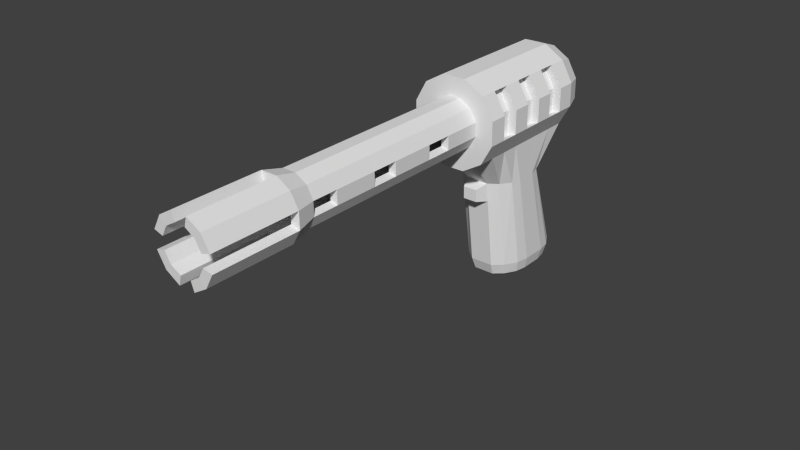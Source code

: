 # Source: w_stun.blend  (saved by Blender 2.72.0; exported with 4.5.12 LTS)
import bpy
from mathutils import Matrix  # noqa: F401  (used for matrix-valued properties, if any)

bpy.ops.wm.read_factory_settings(use_empty=True)
scene = bpy.context.scene
scene.name = 'Scene'

# ---- collections
col_collection_1 = bpy.data.collections.new('Collection 1'); scene.collection.children.link(col_collection_1)

# ---- world
world_world = bpy.data.worlds.new('World'); scene.world = world_world
world_world.color = (0.05088, 0.05088, 0.05088)
world_world.use_sun_shadow = False
world_world.sun_shadow_jitter_overblur = 0.0
world_world.cycles.sampling_method = 'MANUAL'
world_world.cycles.sample_map_resolution = 256

# ---- meshes
me_cylinder01 = bpy.data.meshes.new('Cylinder01')
me_cylinder01.from_pydata([(0.03737, 0.1539, -0.4551), (0.02494, 0.1881, -0.4572), (-0.00713, 0.2132, -0.4637), (-0.05025, 0.2223, -0.4728), (-0.09287, 0.2131, -0.482), (-0.1236, 0.1881, -0.4889), (-0.1341, 0.1539, -0.4917), (-0.1217, 0.1197, -0.4895), (-0.08962, 0.09463, -0.483), (-0.04649, 0.08547, -0.474), (-0.003873, 0.09466, -0.4647), (0.02682, 0.1197, -0.4578), (0.0492, 0.1543, -0.3273), (0.03461, 0.1945, -0.3298), (-0.003015, 0.2238, -0.3374), (-0.05361, 0.2346, -0.3481), (-0.1036, 0.2238, -0.3589), (-0.1396, 0.1944, -0.367), (-0.152, 0.1543, -0.3702), (-0.1374, 0.1141, -0.3677), (-0.0998, 0.08476, -0.3601), (-0.04925, 0.07416, -0.3495), (0.000758, 0.08493, -0.3386), (0.03682, 0.1142, -0.3305), (0.04616, 0.1547, -0.2027), (0.03158, 0.1949, -0.2052), (-0.006048, 0.2242, -0.2128), (-0.05664, 0.235, -0.2235), (-0.1066, 0.2242, -0.2343), (-0.1427, 0.1948, -0.2424), (-0.155, 0.1547, -0.2456), (-0.1405, 0.1145, -0.2431), (-0.1028, 0.08517, -0.2355), (0.02705, -0.1167, -0.2154), (0.05879, -0.1099, -0.2086), (0.03379, 0.1146, -0.2059), (0.04313, 0.1551, -0.07808), (0.02855, 0.1953, -0.08061), (-0.00908, 0.2247, -0.08822), (-0.05968, 0.2354, -0.09886), (-0.1097, 0.2246, -0.1097), (-0.1457, 0.1952, -0.1178), (-0.1581, 0.1551, -0.121), (-0.1435, 0.1149, -0.1185), (-0.1059, 0.08558, -0.1109), (0.02541, -0.1165, -0.1479), (0.05715, -0.1097, -0.141), (0.03076, 0.115, -0.08129), (0.0401, 0.1556, 0.04654), (0.02552, 0.1957, 0.044), (-0.01211, 0.2251, 0.0364), (-0.06271, 0.2358, 0.02576), (-0.1127, 0.225, 0.01493), (-0.1487, 0.1956, 0.006827), (-0.1611, 0.1555, 0.003609), (-0.1465, 0.1154, 0.006143), (-0.1089, 0.08598, 0.01375), (0.02377, -0.1163, -0.08034), (0.05551, -0.1095, -0.07347), (0.02772, 0.1154, 0.04332), (0.03707, 0.156, 0.1712), (0.02249, 0.1961, 0.1686), (-0.01514, 0.2255, 0.161), (-0.06574, 0.2362, 0.1504), (-0.1157, 0.2254, 0.1395), (-0.1518, 0.196, 0.1314), (-0.1641, 0.1559, 0.1282), (-0.1496, 0.1158, 0.1308), (-0.1119, 0.08639, 0.1384), (0.02213, -0.1161, -0.0128), (0.05387, -0.1093, -0.005926), (0.02469, 0.1158, 0.1679), (0.03403, 0.1564, 0.2958), (0.01945, 0.1965, 0.2932), (-0.01818, 0.2259, 0.2856), (-0.06877, 0.2366, 0.275), (-0.1188, 0.2258, 0.2642), (-0.1548, 0.1964, 0.2561), (-0.1672, 0.1563, 0.2528), (-0.1526, 0.1162, 0.2554), (-0.115, 0.08679, 0.263), (0.0205, -0.1159, 0.05475), (0.05224, -0.1091, 0.06162), (0.02166, 0.1162, 0.2925), (0.031, 0.1568, 0.4204), (0.01642, 0.1969, 0.4178), (-0.02121, 0.2263, 0.4102), (-0.0718, 0.237, 0.3996), (-0.1218, 0.2262, 0.3888), (-0.1578, 0.1969, 0.3807), (-0.1702, 0.1567, 0.3774), (-0.1556, 0.1166, 0.38), (-0.118, 0.0872, 0.3876), (-0.06737, 0.07641, 0.3982), (-0.01737, 0.08718, 0.4091), (0.01863, 0.1166, 0.4172), (0.02797, 0.1572, 0.545), (0.01339, 0.1973, 0.5425), (-0.02424, 0.2267, 0.5349), (-0.07484, 0.2374, 0.5242), (-0.1248, 0.2267, 0.5134), (-0.1609, 0.1973, 0.5053), (-0.1732, 0.1571, 0.5021), (-0.1587, 0.117, 0.5046), (-0.121, 0.08761, 0.5122), (-0.0704, 0.07678, 0.5229), (-0.02039, 0.08756, 0.5337), (0.0156, 0.117, 0.5418), (0.02896, 0.1467, -0.2065), (0.01438, 0.1868, -0.209), (-0.02325, 0.2162, -0.2166), (-0.02628, 0.2166, -0.092), (0.01135, 0.1872, -0.0844), (0.02593, 0.1471, -0.08186), (-0.1225, 0.1948, -0.2381), (-0.1349, 0.1547, -0.2413), (-0.1203, 0.1145, -0.2388), (-0.1234, 0.115, -0.1142), (-0.138, 0.1551, -0.1167), (-0.1256, 0.1952, -0.1135), (0.0229, 0.1475, 0.04275), (0.008314, 0.1877, 0.04022), (-0.02932, 0.217, 0.03261), (-0.03235, 0.2174, 0.1572), (0.005282, 0.1881, 0.1648), (0.01986, 0.1479, 0.1674), (-0.1286, 0.1956, 0.01112), (-0.141, 0.1555, 0.007902), (-0.1264, 0.1154, 0.01044), (-0.1294, 0.1158, 0.135), (-0.144, 0.1559, 0.1325), (-0.1316, 0.196, 0.1357), (0.01683, 0.1483, 0.292), (0.00225, 0.1885, 0.2894), (-0.03538, 0.2178, 0.2818), (-0.03841, 0.2182, 0.4065), (-0.0007826, 0.1889, 0.4141), (0.0138, 0.1487, 0.4166), (-0.1347, 0.1965, 0.2603), (-0.147, 0.1563, 0.2571), (-0.1325, 0.1162, 0.2597), (-0.1355, 0.1166, 0.3843), (-0.1501, 0.1567, 0.3817), (-0.1377, 0.1969, 0.385), (-0.01372, 0.1574, 0.536), (-0.02206, 0.1805, 0.5345), (-0.04476, 0.1972, 0.5299), (-0.0739, 0.2034, 0.5238), (-0.1027, 0.1972, 0.5176), (-0.1234, 0.1802, 0.5129), (-0.1295, 0.1573, 0.5113), (-0.1212, 0.1342, 0.5127), (-0.1005, 0.1171, 0.5169), (-0.07136, 0.1109, 0.523), (-0.04256, 0.1171, 0.5292), (-0.02182, 0.134, 0.5339), (-0.03216, 0.1572, 0.5335), (-0.03803, 0.1733, 0.5325), (-0.05318, 0.1851, 0.5294), (-0.07355, 0.1895, 0.5252), (-0.09368, 0.1851, 0.5208), (-0.1082, 0.1733, 0.5175), (-0.1132, 0.1571, 0.5162), (-0.1073, 0.141, 0.5173), (-0.09214, 0.1292, 0.5203), (-0.07178, 0.1248, 0.5246), (-0.05164, 0.1292, 0.529), (-0.03715, 0.141, 0.5322), (-0.02061, 0.1582, 0.8035), (-0.02895, 0.1813, 0.802), (-0.05127, 0.1981, 0.7975), (-0.08041, 0.2042, 0.7914), (-0.1092, 0.198, 0.7852), (-0.1299, 0.1811, 0.7805), (-0.1364, 0.1581, 0.7788), (-0.1281, 0.135, 0.7802), (-0.107, 0.118, 0.7845), (-0.07787, 0.1118, 0.7906), (-0.04907, 0.118, 0.7968), (-0.02833, 0.1349, 0.8015), (-0.04454, 0.1742, 0.7997), (-0.03867, 0.158, 0.8007), (-0.04365, 0.1419, 0.7994), (-0.05815, 0.13, 0.7962), (-0.07828, 0.1257, 0.7918), (-0.09865, 0.13, 0.7875), (-0.1138, 0.1419, 0.7845), (-0.1197, 0.158, 0.7835), (-0.1147, 0.1742, 0.7848), (-0.1002, 0.186, 0.788), (-0.08005, 0.1903, 0.7924), (-0.05969, 0.186, 0.7967), (-0.02518, 0.1587, 0.9808), (-0.03351, 0.1818, 0.9794), (-0.05559, 0.1986, 0.9749), (-0.08473, 0.2048, 0.9688), (-0.1135, 0.1986, 0.9626), (-0.1343, 0.1817, 0.9579), (-0.141, 0.1587, 0.9561), (-0.1326, 0.1355, 0.9576), (-0.1113, 0.1186, 0.9619), (-0.08219, 0.1124, 0.968), (-0.05339, 0.1186, 0.9742), (-0.03265, 0.1355, 0.9789), (-0.04885, 0.1748, 0.9771), (-0.04298, 0.1586, 0.9782), (-0.04797, 0.1425, 0.9769), (-0.06246, 0.1306, 0.9736), (-0.0826, 0.1263, 0.9692), (-0.103, 0.1306, 0.965), (-0.1181, 0.1424, 0.9619), (-0.124, 0.1586, 0.9609), (-0.119, 0.1747, 0.9622), (-0.1045, 0.1866, 0.9654), (-0.08437, 0.1909, 0.9698), (-0.064, 0.1866, 0.9741), (-0.03284, 0.1596, 1.278), (-0.04117, 0.1827, 1.277), (-0.06283, 0.1996, 1.272), (-0.09197, 0.2058, 1.266), (-0.1208, 0.1996, 1.26), (-0.1415, 0.1827, 1.255), (-0.1486, 0.1595, 1.254), (-0.1403, 0.1364, 1.255), (-0.1186, 0.1195, 1.259), (-0.08943, 0.1133, 1.266), (-0.06063, 0.1195, 1.272), (-0.03989, 0.1365, 1.276), (-0.05609, 0.1757, 1.275), (-0.05022, 0.1596, 1.276), (-0.05521, 0.1434, 1.274), (-0.0697, 0.1316, 1.271), (-0.08984, 0.1272, 1.267), (-0.1102, 0.1316, 1.262), (-0.1254, 0.1434, 1.259), (-0.1312, 0.1596, 1.258), (-0.1262, 0.1757, 1.26), (-0.1117, 0.1876, 1.263), (-0.09161, 0.1919, 1.267), (-0.07124, 0.1876, 1.272), (-0.0374, 0.1601, 1.455), (-0.04573, 0.1832, 1.454), (-0.06714, 0.2002, 1.45), (-0.09628, 0.2064, 1.443), (-0.1251, 0.2002, 1.437), (-0.1458, 0.1832, 1.433), (-0.1532, 0.1601, 1.431), (-0.1449, 0.1369, 1.432), (-0.1229, 0.1201, 1.437), (-0.09374, 0.1139, 1.443), (-0.06494, 0.1201, 1.449), (-0.0442, 0.137, 1.454), (-0.0604, 0.1763, 1.452), (-0.05453, 0.1602, 1.453), (-0.05952, 0.144, 1.452), (-0.07402, 0.1322, 1.448), (-0.09415, 0.1278, 1.444), (-0.1145, 0.1322, 1.44), (-0.1297, 0.144, 1.437), (-0.1355, 0.1601, 1.436), (-0.1306, 0.1763, 1.437), (-0.1161, 0.1881, 1.44), (-0.09592, 0.1925, 1.444), (-0.07555, 0.1881, 1.449), (-0.04507, 0.161, 1.753), (-0.0534, 0.1841, 1.752), (-0.07439, 0.2012, 1.747), (-0.1035, 0.2073, 1.741), (-0.1323, 0.2011, 1.735), (-0.1531, 0.1842, 1.73), (-0.1609, 0.1609, 1.728), (-0.1525, 0.1378, 1.73), (-0.1301, 0.1211, 1.734), (-0.101, 0.1149, 1.741), (-0.07219, 0.1211, 1.747), (-0.05145, 0.138, 1.751), (-0.06765, 0.1773, 1.75), (-0.06178, 0.1611, 1.751), (-0.06676, 0.145, 1.749), (-0.08126, 0.1331, 1.746), (-0.1014, 0.1288, 1.742), (-0.1218, 0.1331, 1.737), (-0.1369, 0.1449, 1.734), (-0.1428, 0.1611, 1.733), (-0.1378, 0.1773, 1.735), (-0.1233, 0.1891, 1.738), (-0.1032, 0.1934, 1.742), (-0.0828, 0.1891, 1.747), (-0.04962, 0.1615, 1.93), (-0.05795, 0.1846, 1.928), (-0.07869, 0.2017, 1.924), (-0.1078, 0.2079, 1.918), (-0.1366, 0.2017, 1.912), (-0.1574, 0.1848, 1.907), (-0.1654, 0.1615, 1.905), (-0.1571, 0.1383, 1.907), (-0.1344, 0.1216, 1.911), (-0.1053, 0.1155, 1.917), (-0.07649, 0.1217, 1.924), (-0.05575, 0.1386, 1.928), (-0.07196, 0.1779, 1.927), (-0.06609, 0.1617, 1.928), (-0.07107, 0.1455, 1.926), (-0.08557, 0.1337, 1.923), (-0.1057, 0.1294, 1.919), (-0.1261, 0.1337, 1.914), (-0.1412, 0.1455, 1.911), (-0.1471, 0.1617, 1.91), (-0.1421, 0.1778, 1.912), (-0.1276, 0.1897, 1.915), (-0.1075, 0.194, 1.919), (-0.0871, 0.1897, 1.923), (-0.04029, 0.1622, 2.074), (-0.05039, 0.19, 2.072), (-0.07647, 0.2103, 2.067), (-0.1115, 0.2178, 2.059), (-0.1462, 0.2103, 2.052), (-0.1711, 0.1899, 2.046), (-0.1797, 0.1621, 2.044), (-0.1696, 0.1343, 2.046), (-0.1435, 0.114, 2.051), (-0.1085, 0.1065, 2.058), (-0.07382, 0.114, 2.066), (-0.04886, 0.1344, 2.072), (-0.06836, 0.1816, 2.07), (-0.0613, 0.1622, 2.071), (-0.06729, 0.1427, 2.069), (-0.08474, 0.1285, 2.065), (-0.109, 0.1233, 2.06), (-0.1335, 0.1285, 2.055), (-0.1517, 0.1427, 2.051), (-0.1588, 0.1621, 2.05), (-0.1528, 0.1816, 2.052), (-0.1353, 0.1958, 2.056), (-0.1111, 0.201, 2.061), (-0.08659, 0.1958, 2.066), (-0.05455, 0.1641, 2.66), (-0.06466, 0.1919, 2.658), (-0.09073, 0.2122, 2.653), (-0.1258, 0.2197, 2.646), (-0.1604, 0.2122, 2.638), (-0.1854, 0.1919, 2.633), (-0.194, 0.164, 2.63), (-0.1839, 0.1362, 2.632), (-0.1578, 0.1159, 2.637), (-0.1227, 0.1084, 2.645), (-0.08808, 0.1159, 2.652), (-0.06313, 0.1363, 2.658), (-0.08263, 0.1835, 2.656), (-0.07556, 0.1641, 2.657), (-0.08156, 0.1446, 2.656), (-0.099, 0.1304, 2.652), (-0.1232, 0.1252, 2.646), (-0.1477, 0.1304, 2.641), (-0.166, 0.1446, 2.637), (-0.173, 0.164, 2.636), (-0.167, 0.1835, 2.638), (-0.1496, 0.1977, 2.642), (-0.1254, 0.2029, 2.647), (-0.1009, 0.1977, 2.652), (-0.003304, 0.1738, -0.5387), (0.004027, 0.1537, -0.5375), (-0.002195, 0.1335, -0.5391), (-0.0203, 0.1187, -0.5432), (-0.04544, 0.1133, -0.5486), (-0.07088, 0.1187, -0.5539), (-0.0898, 0.1335, -0.5578), (-0.09713, 0.1536, -0.559), (-0.09091, 0.1738, -0.5574), (-0.0728, 0.1886, -0.5533), (-0.04766, 0.194, -0.5479), (-0.02222, 0.1886, -0.5426), (-0.05851, 0.0257, -0.1957), (-0.03534, 0.0303, -0.2377), (0.01542, 0.04124, -0.2267), (0.03529, 0.0459, -0.1754), (0.04989, 0.04961, -0.103), (0.05317, 0.05089, -0.03317), (0.0514, 0.05107, 0.03561), (0.04964, 0.05126, 0.1044), (0.04283, 0.05036, 0.1721), (0.0247, 0.04702, 0.2373), (0.002432, 0.04261, 0.2795), (-0.04833, 0.03167, 0.2685), (-0.0691, 0.02681, 0.217), (-0.0837, 0.0231, 0.1447), (-0.08698, 0.02183, 0.07481), (-0.08521, 0.02164, 0.006039), (-0.08345, 0.02146, -0.06274), (-0.07664, 0.02236, -0.1304), (0.003465, -0.1328, -0.3825), (0.02695, -0.1282, -0.4368), (0.07771, -0.1173, -0.4258), (0.09727, -0.1126, -0.3622), (0.1114, -0.1088, -0.272), (0.1142, -0.1075, -0.1842), (0.112, -0.1073, -0.09745), (0.1098, -0.107, -0.01073), (0.1025, -0.1079, 0.07489), (0.08392, -0.1112, 0.1581), (0.06134, -0.1155, 0.2125), (0.01057, -0.1265, 0.2015), (-0.009887, -0.1314, 0.1378), (-0.02403, -0.1351, 0.04751), (-0.02684, -0.1365, -0.0403), (-0.02462, -0.1367, -0.127), (-0.02239, -0.1369, -0.2137), (-0.01512, -0.1361, -0.2994), (0.01405, -0.1522, -0.3555), (0.03551, -0.148, -0.4046), (0.08077, -0.1383, -0.3948), (0.09774, -0.1342, -0.3374), (0.1122, -0.1304, -0.2554), (0.1149, -0.1292, -0.1758), (0.113, -0.129, -0.09732), (0.1111, -0.1287, -0.0188), (0.1046, -0.1295, 0.05874), (0.08838, -0.1323, 0.1342), (0.06676, -0.1366, 0.1832), (0.02149, -0.1463, 0.1734), (0.001963, -0.151, 0.1155), (-0.009946, -0.1542, 0.03394), (-0.01261, -0.1554, -0.04557), (-0.0107, -0.1556, -0.1241), (-0.008798, -0.1559, -0.2026), (-0.002331, -0.1551, -0.2802), (0.03018, -0.1625, -0.2813), (0.04501, -0.1597, -0.3158), (0.07676, -0.1528, -0.3089), (0.08973, -0.1497, -0.2685), (0.0993, -0.1471, -0.211), (0.1006, -0.1464, -0.1554), (0.09919, -0.1462, -0.1004), (0.09777, -0.1461, -0.04532), (0.09363, -0.1465, 0.00913), (0.08168, -0.1486, 0.06189), (0.06689, -0.1515, 0.09634), (0.03514, -0.1583, 0.08947), (0.02214, -0.1614, 0.04901), (0.01292, -0.1639, -0.00834), (0.01136, -0.1647, -0.06403), (0.01278, -0.1648, -0.1191), (0.01419, -0.165, -0.1741), (0.01859, -0.1645, -0.2285), (-0.03596, -0.0016, 0.255), (0.01484, 0.009332, 0.2648), (-0.006668, 0.03307, 0.3498), (-0.03754, 0.02642, 0.3431), (-0.02993, 0.0055, 0.3434), (0.000956, 0.01215, 0.3499), (0.01387, -0.1198, -0.2485), (0.02868, -0.1169, -0.283), (0.06042, -0.1101, -0.2761), (0.06961, -0.1078, -0.2365), (0.08304, -0.1045, -0.1782), (0.08435, -0.1037, -0.1226), (0.08294, -0.1036, -0.06753), (0.08153, -0.1034, -0.01249), (0.07739, -0.1039, 0.04197), (0.06541, -0.106, 0.09472), (0.0506, -0.1089, 0.1292), (0.01886, -0.1157, 0.1223), (0.005864, -0.1188, 0.08184), (-0.003323, -0.1212, 0.0245), (-0.004887, -0.122, -0.03119), (-0.003474, -0.1222, -0.08623), (-0.002062, -0.1223, -0.1413), (0.002327, -0.1218, -0.1957), (-0.05025, 0.2223, -0.4728), (-0.05361, 0.2346, -0.3481), (-0.05025, 0.2223, -0.4728), (-0.05361, 0.2346, -0.3481), (-0.05664, 0.235, -0.2235), (-0.05361, 0.2346, -0.3481), (-0.05664, 0.235, -0.2235), (-0.05968, 0.2354, -0.09886), (-0.05664, 0.235, -0.2235), (-0.05968, 0.2354, -0.09886), (-0.06271, 0.2358, 0.02576), (-0.05968, 0.2354, -0.09886), (-0.06271, 0.2358, 0.02576), (-0.06574, 0.2362, 0.1504), (-0.06271, 0.2358, 0.02576), (-0.06574, 0.2362, 0.1504), (-0.06877, 0.2366, 0.275), (-0.06574, 0.2362, 0.1504), (-0.06877, 0.2366, 0.275), (-0.0718, 0.237, 0.3996), (-0.06877, 0.2366, 0.275), (-0.0718, 0.237, 0.3996), (-0.07484, 0.2374, 0.5242), (-0.0718, 0.237, 0.3996), (-0.07484, 0.2374, 0.5242), (-0.07484, 0.2374, 0.5242), (-0.05025, 0.2223, -0.4728)], [], [(0, 1, 13), (0, 13, 12), (1, 2, 14), (14, 13, 1), (2, 3, 15), (15, 14, 2), (468, 4, 16), (16, 469, 470), (4, 5, 17), (17, 16, 4), (5, 6, 18), (18, 17, 5), (6, 7, 19), (19, 18, 6), (7, 8, 20), (20, 19, 7), (8, 9, 21), (21, 20, 8), (9, 10, 22), (22, 21, 9), (10, 11, 23), (23, 22, 10), (11, 0, 12), (12, 23, 11), (12, 13, 25), (25, 24, 12), (13, 14, 26), (26, 25, 13), (14, 15, 27), (27, 26, 14), (471, 16, 28), (28, 472, 473), (16, 17, 29), (29, 28, 16), (17, 18, 30), (30, 29, 17), (18, 19, 31), (31, 30, 18), (19, 20, 32), (32, 31, 19), (450, 451, 33), (33, 467, 450), (451, 452, 34), (34, 33, 451), (452, 453, 454), (454, 34, 452), (23, 12, 24), (24, 35, 23), (108, 109, 112), (112, 113, 108), (109, 110, 111), (111, 112, 109), (26, 27, 39), (39, 38, 26), (474, 28, 40), (40, 475, 476), (28, 29, 41), (41, 40, 28), (114, 115, 118), (118, 119, 114), (115, 116, 117), (117, 118, 115), (31, 32, 44), (44, 43, 31), (467, 33, 45), (45, 466, 467), (33, 34, 46), (46, 45, 33), (34, 454, 455), (455, 46, 34), (35, 24, 36), (36, 47, 35), (36, 37, 49), (49, 48, 36), (37, 38, 50), (50, 49, 37), (38, 39, 51), (51, 50, 38), (477, 40, 52), (52, 478, 479), (40, 41, 53), (53, 52, 40), (41, 42, 54), (54, 53, 41), (42, 43, 55), (55, 54, 42), (43, 44, 56), (56, 55, 43), (466, 45, 57), (57, 465, 466), (45, 46, 58), (58, 57, 45), (46, 455, 456), (456, 58, 46), (47, 36, 48), (48, 59, 47), (120, 121, 124), (124, 125, 120), (121, 122, 123), (123, 124, 121), (50, 51, 63), (63, 62, 50), (480, 52, 64), (64, 481, 482), (52, 53, 65), (65, 64, 52), (126, 127, 130), (130, 131, 126), (127, 128, 129), (129, 130, 127), (55, 56, 68), (68, 67, 55), (465, 57, 69), (69, 464, 465), (57, 58, 70), (70, 69, 57), (58, 456, 457), (457, 70, 58), (59, 48, 60), (60, 71, 59), (60, 61, 73), (73, 72, 60), (61, 62, 74), (74, 73, 61), (62, 63, 75), (75, 74, 62), (483, 64, 76), (76, 484, 485), (64, 65, 77), (77, 76, 64), (65, 66, 78), (78, 77, 65), (66, 67, 79), (79, 78, 66), (67, 68, 80), (80, 79, 67), (464, 69, 81), (81, 463, 464), (69, 70, 82), (82, 81, 69), (70, 457, 458), (458, 82, 70), (71, 60, 72), (72, 83, 71), (132, 133, 136), (136, 137, 132), (133, 134, 135), (135, 136, 133), (74, 75, 87), (87, 86, 74), (486, 76, 88), (88, 487, 488), (76, 77, 89), (89, 88, 76), (138, 139, 142), (142, 143, 138), (139, 140, 141), (141, 142, 139), (79, 80, 92), (92, 91, 79), (463, 81, 461), (461, 462, 463), (81, 82, 460), (460, 461, 81), (82, 458, 459), (459, 460, 82), (83, 72, 84), (84, 95, 83), (84, 85, 97), (97, 96, 84), (85, 86, 98), (98, 97, 85), (86, 87, 99), (99, 98, 86), (489, 88, 100), (100, 490, 491), (88, 89, 101), (101, 100, 88), (89, 90, 102), (102, 101, 89), (90, 91, 103), (103, 102, 90), (91, 92, 104), (104, 103, 91), (92, 93, 105), (105, 104, 92), (93, 94, 106), (106, 105, 93), (94, 95, 107), (107, 106, 94), (95, 84, 96), (96, 107, 95), (363, 364, 365), (365, 366, 367), (367, 368, 369), (365, 367, 369), (369, 370, 371), (371, 360, 361), (369, 371, 361), (365, 369, 361), (363, 365, 361), (362, 363, 361), (157, 158, 159), (159, 160, 161), (161, 162, 163), (159, 161, 163), (163, 164, 165), (165, 166, 167), (163, 165, 167), (159, 163, 167), (157, 159, 167), (156, 157, 167), (24, 25, 109), (109, 108, 24), (25, 26, 110), (110, 109, 25), (26, 38, 111), (111, 110, 26), (38, 37, 112), (112, 111, 38), (37, 36, 113), (113, 112, 37), (36, 24, 108), (108, 113, 36), (29, 30, 115), (115, 114, 29), (30, 31, 116), (116, 115, 30), (31, 43, 117), (117, 116, 31), (43, 42, 118), (118, 117, 43), (42, 41, 119), (119, 118, 42), (41, 29, 114), (114, 119, 41), (48, 49, 121), (121, 120, 48), (49, 50, 122), (122, 121, 49), (50, 62, 123), (123, 122, 50), (62, 61, 124), (124, 123, 62), (61, 60, 125), (125, 124, 61), (60, 48, 120), (120, 125, 60), (53, 54, 127), (127, 126, 53), (54, 55, 128), (128, 127, 54), (55, 67, 129), (129, 128, 55), (67, 66, 130), (130, 129, 67), (66, 65, 131), (131, 130, 66), (65, 53, 126), (126, 131, 65), (72, 73, 133), (133, 132, 72), (73, 74, 134), (134, 133, 73), (74, 86, 135), (135, 134, 74), (86, 85, 136), (136, 135, 86), (85, 84, 137), (137, 136, 85), (84, 72, 132), (132, 137, 84), (77, 78, 139), (139, 138, 77), (78, 79, 140), (140, 139, 78), (79, 91, 141), (141, 140, 79), (91, 90, 142), (142, 141, 91), (90, 89, 143), (143, 142, 90), (89, 77, 138), (138, 143, 89), (96, 97, 145), (145, 144, 96), (97, 98, 146), (146, 145, 97), (98, 99, 147), (147, 146, 98), (492, 100, 148), (148, 147, 493), (100, 101, 149), (149, 148, 100), (101, 102, 150), (150, 149, 101), (102, 103, 151), (151, 150, 102), (103, 104, 152), (152, 151, 103), (104, 105, 153), (153, 152, 104), (105, 106, 154), (154, 153, 105), (106, 107, 155), (155, 154, 106), (107, 96, 144), (144, 155, 107), (337, 338, 359), (359, 348, 337), (338, 339, 358), (358, 359, 338), (340, 341, 356), (356, 357, 340), (341, 342, 355), (355, 356, 341), (343, 344, 353), (353, 354, 343), (344, 345, 352), (352, 353, 344), (346, 347, 350), (350, 351, 346), (347, 336, 349), (349, 350, 347), (144, 145, 169), (169, 168, 144), (145, 146, 170), (170, 169, 145), (146, 147, 171), (171, 170, 146), (147, 148, 172), (172, 171, 147), (148, 149, 173), (173, 172, 148), (149, 150, 174), (174, 173, 149), (150, 151, 175), (175, 174, 150), (151, 152, 176), (176, 175, 151), (152, 153, 177), (177, 176, 152), (153, 154, 178), (178, 177, 153), (154, 155, 179), (179, 178, 154), (155, 144, 168), (168, 179, 155), (157, 156, 181), (181, 180, 157), (156, 167, 182), (182, 181, 156), (167, 166, 183), (183, 182, 167), (166, 165, 184), (184, 183, 166), (165, 164, 185), (185, 184, 165), (164, 163, 186), (186, 185, 164), (163, 162, 187), (187, 186, 163), (162, 161, 188), (188, 187, 162), (161, 160, 189), (189, 188, 161), (160, 159, 190), (190, 189, 160), (159, 158, 191), (191, 190, 159), (158, 157, 180), (180, 191, 158), (169, 170, 194), (194, 193, 169), (170, 171, 195), (195, 194, 170), (171, 172, 196), (196, 195, 171), (172, 173, 197), (197, 196, 172), (173, 174, 198), (198, 197, 173), (175, 176, 200), (200, 199, 175), (176, 177, 201), (201, 200, 176), (177, 178, 202), (202, 201, 177), (178, 179, 203), (203, 202, 178), (179, 168, 192), (192, 203, 179), (181, 182, 206), (206, 205, 181), (182, 183, 207), (207, 206, 182), (183, 184, 208), (208, 207, 183), (184, 185, 209), (209, 208, 184), (185, 186, 210), (210, 209, 185), (187, 188, 212), (212, 211, 187), (188, 189, 213), (213, 212, 188), (189, 190, 214), (214, 213, 189), (190, 191, 215), (215, 214, 190), (191, 180, 204), (204, 215, 191), (192, 193, 217), (217, 216, 192), (193, 194, 218), (218, 217, 193), (194, 195, 219), (219, 218, 194), (195, 196, 220), (220, 219, 195), (196, 197, 221), (221, 220, 196), (197, 198, 222), (222, 221, 197), (198, 199, 223), (223, 222, 198), (199, 200, 224), (224, 223, 199), (200, 201, 225), (225, 224, 200), (201, 202, 226), (226, 225, 201), (202, 203, 227), (227, 226, 202), (203, 192, 216), (216, 227, 203), (204, 205, 229), (229, 228, 204), (205, 206, 230), (230, 229, 205), (206, 207, 231), (231, 230, 206), (207, 208, 232), (232, 231, 207), (208, 209, 233), (233, 232, 208), (209, 210, 234), (234, 233, 209), (210, 211, 235), (235, 234, 210), (211, 212, 236), (236, 235, 211), (212, 213, 237), (237, 236, 212), (213, 214, 238), (238, 237, 213), (214, 215, 239), (239, 238, 214), (215, 204, 228), (228, 239, 215), (217, 218, 242), (242, 241, 217), (218, 219, 243), (243, 242, 218), (219, 220, 244), (244, 243, 219), (220, 221, 245), (245, 244, 220), (221, 222, 246), (246, 245, 221), (223, 224, 248), (248, 247, 223), (224, 225, 249), (249, 248, 224), (225, 226, 250), (250, 249, 225), (226, 227, 251), (251, 250, 226), (227, 216, 240), (240, 251, 227), (229, 230, 254), (254, 253, 229), (230, 231, 255), (255, 254, 230), (231, 232, 256), (256, 255, 231), (232, 233, 257), (257, 256, 232), (233, 234, 258), (258, 257, 233), (235, 236, 260), (260, 259, 235), (236, 237, 261), (261, 260, 236), (237, 238, 262), (262, 261, 237), (238, 239, 263), (263, 262, 238), (239, 228, 252), (252, 263, 239), (240, 241, 265), (265, 264, 240), (241, 242, 266), (266, 265, 241), (242, 243, 267), (267, 266, 242), (243, 244, 268), (268, 267, 243), (244, 245, 269), (269, 268, 244), (245, 246, 270), (270, 269, 245), (246, 247, 271), (271, 270, 246), (247, 248, 272), (272, 271, 247), (248, 249, 273), (273, 272, 248), (249, 250, 274), (274, 273, 249), (250, 251, 275), (275, 274, 250), (251, 240, 264), (264, 275, 251), (252, 253, 277), (277, 276, 252), (253, 254, 278), (278, 277, 253), (254, 255, 279), (279, 278, 254), (255, 256, 280), (280, 279, 255), (256, 257, 281), (281, 280, 256), (257, 258, 282), (282, 281, 257), (258, 259, 283), (283, 282, 258), (259, 260, 284), (284, 283, 259), (260, 261, 285), (285, 284, 260), (261, 262, 286), (286, 285, 261), (262, 263, 287), (287, 286, 262), (263, 252, 276), (276, 287, 263), (265, 266, 290), (290, 289, 265), (266, 267, 291), (291, 290, 266), (267, 268, 292), (292, 291, 267), (268, 269, 293), (293, 292, 268), (269, 270, 294), (294, 293, 269), (271, 272, 296), (296, 295, 271), (272, 273, 297), (297, 296, 272), (273, 274, 298), (298, 297, 273), (274, 275, 299), (299, 298, 274), (275, 264, 288), (288, 299, 275), (277, 278, 302), (302, 301, 277), (278, 279, 303), (303, 302, 278), (279, 280, 304), (304, 303, 279), (280, 281, 305), (305, 304, 280), (281, 282, 306), (306, 305, 281), (283, 284, 308), (308, 307, 283), (284, 285, 309), (309, 308, 284), (285, 286, 310), (310, 309, 285), (286, 287, 311), (311, 310, 286), (287, 276, 300), (300, 311, 287), (288, 289, 313), (313, 312, 288), (289, 290, 314), (314, 313, 289), (290, 291, 315), (315, 314, 290), (291, 292, 316), (316, 315, 291), (292, 293, 317), (317, 316, 292), (293, 294, 318), (318, 317, 293), (294, 295, 319), (319, 318, 294), (295, 296, 320), (320, 319, 295), (296, 297, 321), (321, 320, 296), (297, 298, 322), (322, 321, 297), (298, 299, 323), (323, 322, 298), (299, 288, 312), (312, 323, 299), (300, 301, 325), (325, 324, 300), (301, 302, 326), (326, 325, 301), (302, 303, 327), (327, 326, 302), (303, 304, 328), (328, 327, 303), (304, 305, 329), (329, 328, 304), (305, 306, 330), (330, 329, 305), (306, 307, 331), (331, 330, 306), (307, 308, 332), (332, 331, 307), (308, 309, 333), (333, 332, 308), (309, 310, 334), (334, 333, 309), (310, 311, 335), (335, 334, 310), (311, 300, 324), (324, 335, 311), (264, 265, 276), (276, 277, 264), (265, 289, 300), (300, 276, 265), (289, 288, 301), (301, 300, 289), (288, 264, 277), (277, 301, 288), (270, 271, 282), (282, 283, 270), (271, 295, 306), (306, 282, 271), (295, 294, 307), (307, 306, 295), (294, 270, 283), (283, 307, 294), (216, 217, 228), (228, 229, 216), (217, 241, 252), (252, 228, 217), (241, 240, 253), (253, 252, 241), (240, 216, 229), (229, 253, 240), (222, 223, 234), (234, 235, 222), (223, 247, 258), (258, 234, 223), (247, 246, 259), (259, 258, 247), (246, 222, 235), (235, 259, 246), (168, 169, 180), (180, 181, 168), (169, 193, 204), (204, 180, 169), (193, 192, 205), (205, 204, 193), (192, 168, 181), (181, 205, 192), (174, 175, 186), (186, 187, 174), (175, 199, 210), (210, 186, 175), (199, 198, 211), (211, 210, 199), (198, 174, 187), (187, 211, 198), (313, 314, 338), (338, 337, 313), (314, 315, 339), (339, 338, 314), (316, 317, 341), (341, 340, 316), (317, 318, 342), (342, 341, 317), (319, 320, 344), (344, 343, 319), (320, 321, 345), (345, 344, 320), (322, 323, 347), (347, 346, 322), (323, 312, 336), (336, 347, 323), (325, 326, 350), (350, 349, 325), (326, 327, 351), (351, 350, 326), (328, 329, 353), (353, 352, 328), (329, 330, 354), (354, 353, 329), (331, 332, 356), (356, 355, 331), (332, 333, 357), (357, 356, 332), (334, 335, 359), (359, 358, 334), (335, 324, 348), (348, 359, 335), (322, 346, 351), (322, 351, 327), (322, 327, 328), (321, 322, 328), (345, 321, 328), (345, 328, 352), (313, 337, 348), (313, 348, 324), (313, 324, 325), (312, 313, 325), (336, 312, 325), (336, 325, 349), (316, 340, 357), (316, 357, 333), (316, 333, 334), (315, 316, 334), (339, 315, 334), (339, 334, 358), (319, 343, 354), (319, 354, 330), (319, 330, 331), (318, 319, 331), (342, 318, 331), (342, 331, 355), (1, 0, 361), (361, 360, 1), (0, 11, 362), (0, 362, 361), (11, 10, 363), (363, 362, 11), (10, 9, 364), (364, 363, 10), (9, 8, 365), (365, 364, 9), (8, 7, 366), (366, 365, 8), (7, 6, 367), (367, 366, 7), (6, 5, 368), (368, 367, 6), (5, 4, 369), (369, 368, 5), (4, 494, 370), (370, 369, 4), (3, 2, 371), (371, 370, 3), (2, 1, 360), (360, 371, 2), (20, 21, 373), (373, 372, 20), (21, 22, 374), (374, 373, 21), (22, 23, 375), (375, 374, 22), (23, 35, 376), (376, 375, 23), (35, 47, 377), (377, 376, 35), (47, 59, 378), (378, 377, 47), (59, 71, 379), (379, 378, 59), (71, 83, 380), (380, 379, 71), (83, 95, 381), (381, 380, 83), (95, 94, 382), (382, 381, 95), (94, 93, 383), (383, 382, 94), (93, 92, 384), (384, 383, 93), (92, 80, 385), (385, 384, 92), (80, 68, 386), (386, 385, 80), (68, 56, 387), (387, 386, 68), (56, 44, 388), (388, 387, 56), (44, 32, 389), (389, 388, 44), (32, 20, 372), (372, 389, 32), (372, 373, 391), (391, 390, 372), (373, 374, 392), (392, 391, 373), (374, 375, 393), (393, 392, 374), (375, 376, 394), (394, 393, 375), (376, 377, 395), (395, 394, 376), (377, 378, 396), (396, 395, 377), (378, 379, 397), (397, 396, 378), (379, 380, 398), (398, 397, 379), (380, 381, 399), (399, 398, 380), (381, 382, 445), (381, 445, 400), (381, 400, 399), (446, 447, 448), (448, 449, 446), (383, 384, 402), (402, 401, 444), (383, 402, 444), (384, 385, 403), (403, 402, 384), (385, 386, 404), (404, 403, 385), (386, 387, 405), (405, 404, 386), (387, 388, 406), (406, 405, 387), (388, 389, 407), (407, 406, 388), (389, 372, 390), (390, 407, 389), (390, 391, 409), (409, 408, 390), (391, 392, 410), (410, 409, 391), (392, 393, 411), (411, 410, 392), (393, 394, 412), (412, 411, 393), (394, 395, 413), (413, 412, 394), (395, 396, 414), (414, 413, 395), (396, 397, 415), (415, 414, 396), (397, 398, 416), (416, 415, 397), (398, 399, 417), (417, 416, 398), (399, 400, 418), (418, 417, 399), (400, 401, 419), (419, 418, 400), (401, 402, 420), (420, 419, 401), (402, 403, 421), (421, 420, 402), (403, 404, 422), (422, 421, 403), (404, 405, 423), (423, 422, 404), (405, 406, 424), (424, 423, 405), (406, 407, 425), (425, 424, 406), (407, 390, 408), (408, 425, 407), (408, 409, 427), (427, 426, 408), (409, 410, 428), (428, 427, 409), (410, 411, 429), (429, 428, 410), (411, 412, 430), (430, 429, 411), (412, 413, 431), (431, 430, 412), (413, 414, 432), (432, 431, 413), (414, 415, 433), (433, 432, 414), (415, 416, 434), (434, 433, 415), (416, 417, 435), (435, 434, 416), (417, 418, 436), (436, 435, 417), (418, 419, 437), (437, 436, 418), (419, 420, 438), (438, 437, 419), (420, 421, 439), (439, 438, 420), (421, 422, 440), (440, 439, 421), (422, 423, 441), (441, 440, 422), (423, 424, 442), (442, 441, 423), (424, 425, 443), (443, 442, 424), (425, 408, 426), (426, 443, 425), (401, 400, 445), (445, 444, 401), (382, 383, 447), (447, 446, 382), (383, 444, 448), (448, 447, 383), (444, 445, 449), (449, 448, 444), (445, 382, 446), (446, 449, 445), (426, 427, 451), (451, 450, 426), (427, 428, 452), (452, 451, 427), (428, 429, 453), (453, 452, 428), (429, 430, 454), (454, 453, 429), (430, 431, 455), (455, 454, 430), (431, 432, 456), (456, 455, 431), (432, 433, 457), (457, 456, 432), (433, 434, 458), (458, 457, 433), (434, 435, 459), (459, 458, 434), (435, 436, 460), (460, 459, 435), (436, 437, 461), (461, 460, 436), (437, 438, 462), (462, 461, 437), (438, 439, 463), (463, 462, 438), (439, 440, 464), (464, 463, 439), (440, 441, 465), (465, 464, 440), (441, 442, 466), (466, 465, 441), (442, 443, 467), (467, 466, 442), (443, 426, 450), (450, 467, 443)])
_uv = me_cylinder01.uv_layers.new(name='UVMap')
_uv.uv.foreach_set('vector', [0.75, 0.0, 0.8333, 0.0, 0.8333, 0.125, 0.75, 0.0, 0.8333, 0.125, 0.75, 0.125, 0.8333, 0.0, 0.9167, 0.0, 0.9167, 0.125, 0.9167, 0.125, 0.8333, 0.125, 0.8333, 0.0, 0.9167, 0.0, 1.0, 0.0, 1.0, 0.125, 1.0, 0.125, 0.9167, 0.125, 0.9167, 0.0, 2.783e-08, 0.0, 0.08333, 0.0, 0.08333, 0.125, 0.08333, 0.125, 2.783e-08, 0.125, 2.783e-08, 0.0, 0.08333, 0.0, 0.1667, 0.0, 0.1667, 0.125, 0.1667, 0.125, 0.08333, 0.125, 0.08333, 0.0, 0.1667, 0.0, 0.25, 0.0, 0.25, 0.125, 0.25, 0.125, 0.1667, 0.125, 0.1667, 0.0, 0.25, 0.0, 0.3333, 0.0, 0.3333, 0.125, 0.3333, 0.125, 0.25, 0.125, 0.25, 0.0, 0.3333, 0.0, 0.4167, 0.0, 0.4167, 0.125, 0.4167, 0.125, 0.3333, 0.125, 0.3333, 0.0, 0.4167, 0.0, 0.5, 0.0, 0.5, 0.125, 0.5, 0.125, 0.4167, 0.125, 0.4167, 0.0, 0.5, 0.0, 0.5833, 0.0, 0.5833, 0.125, 0.5833, 0.125, 0.5, 0.125, 0.5, 0.0, 0.5833, 0.0, 0.6667, 0.0, 0.6667, 0.125, 0.6667, 0.125, 0.5833, 0.125, 0.5833, 0.0, 0.6667, 0.0, 0.75, 0.0, 0.75, 0.125, 0.75, 0.125, 0.6667, 0.125, 0.6667, 0.0, 0.75, 0.125, 0.8333, 0.125, 0.8333, 0.25, 0.8333, 0.25, 0.75, 0.25, 0.75, 0.125, 0.8333, 0.125, 0.9167, 0.125, 0.9167, 0.25, 0.9167, 0.25, 0.8333, 0.25, 0.8333, 0.125, 0.9167, 0.125, 1.0, 0.125, 1.0, 0.25, 1.0, 0.25, 0.9167, 0.25, 0.9167, 0.125, 2.783e-08, 0.125, 0.08333, 0.125, 0.08333, 0.25, 0.08333, 0.25, 2.783e-08, 0.25, 2.783e-08, 0.125, 0.08333, 0.125, 0.1667, 0.125, 0.1667, 0.25, 0.1667, 0.25, 0.08333, 0.25, 0.08333, 0.125, 0.1667, 0.125, 0.25, 0.125, 0.25, 0.25, 0.25, 0.25, 0.1667, 0.25, 0.1667, 0.125, 0.25, 0.125, 0.3333, 0.125, 0.3333, 0.25, 0.3333, 0.25, 0.25, 0.25, 0.25, 0.125, 0.3333, 0.125, 0.4167, 0.125, 0.4167, 0.25, 0.4167, 0.25, 0.3333, 0.25, 0.3333, 0.125, 0.4167, 0.125, 0.5, 0.125, 0.5, 0.25, 0.5, 0.25, 0.4167, 0.25, 0.4167, 0.125, 0.5, 0.125, 0.5833, 0.125, 0.5833, 0.25, 0.5833, 0.25, 0.5, 0.25, 0.5, 0.125, 0.5833, 0.125, 0.6667, 0.125, 0.6667, 0.25, 0.6667, 0.25, 0.5833, 0.25, 0.5833, 0.125, 0.6667, 0.125, 0.75, 0.125, 0.75, 0.25, 0.75, 0.25, 0.6667, 0.25, 0.6667, 0.125, 0.75, 0.25, 0.8333, 0.25, 0.8333, 0.375, 0.8333, 0.375, 0.75, 0.375, 0.75, 0.25, 0.8333, 0.25, 0.9167, 0.25, 0.9167, 0.375, 0.9167, 0.375, 0.8333, 0.375, 0.8333, 0.25, 0.9167, 0.25, 1.0, 0.25, 1.0, 0.375, 1.0, 0.375, 0.9167, 0.375, 0.9167, 0.25, 2.783e-08, 0.25, 0.08333, 0.25, 0.08333, 0.375, 0.08333, 0.375, 2.783e-08, 0.375, 2.783e-08, 0.25, 0.08333, 0.25, 0.1667, 0.25, 0.1667, 0.375, 0.1667, 0.375, 0.08333, 0.375, 0.08333, 0.25, 0.1667, 0.25, 0.25, 0.25, 0.25, 0.375, 0.25, 0.375, 0.1667, 0.375, 0.1667, 0.25, 0.25, 0.25, 0.3333, 0.25, 0.3333, 0.375, 0.3333, 0.375, 0.25, 0.375, 0.25, 0.25, 0.3333, 0.25, 0.4167, 0.25, 0.4167, 0.375, 0.4167, 0.375, 0.3333, 0.375, 0.3333, 0.25, 0.4167, 0.25, 0.5, 0.25, 0.5, 0.375, 0.5, 0.375, 0.4167, 0.375, 0.4167, 0.25, 0.5, 0.25, 0.5833, 0.25, 0.5833, 0.375, 0.5833, 0.375, 0.5, 0.375, 0.5, 0.25, 0.5833, 0.25, 0.6667, 0.25, 0.6667, 0.375, 0.6667, 0.375, 0.5833, 0.375, 0.5833, 0.25, 0.6667, 0.25, 0.75, 0.25, 0.75, 0.375, 0.75, 0.375, 0.6667, 0.375, 0.6667, 0.25, 0.75, 0.375, 0.8333, 0.375, 0.8333, 0.5, 0.8333, 0.5, 0.75, 0.5, 0.75, 0.375, 0.8333, 0.375, 0.9167, 0.375, 0.9167, 0.5, 0.9167, 0.5, 0.8333, 0.5, 0.8333, 0.375, 0.9167, 0.375, 1.0, 0.375, 1.0, 0.5, 1.0, 0.5, 0.9167, 0.5, 0.9167, 0.375, 2.783e-08, 0.375, 0.08333, 0.375, 0.08333, 0.5, 0.08333, 0.5, 2.783e-08, 0.5, 2.783e-08, 0.375, 0.08333, 0.375, 0.1667, 0.375, 0.1667, 0.5, 0.1667, 0.5, 0.08333, 0.5, 0.08333, 0.375, 0.1667, 0.375, 0.25, 0.375, 0.25, 0.5, 0.25, 0.5, 0.1667, 0.5, 0.1667, 0.375, 0.25, 0.375, 0.3333, 0.375, 0.3333, 0.5, 0.3333, 0.5, 0.25, 0.5, 0.25, 0.375, 0.3333, 0.375, 0.4167, 0.375, 0.4167, 0.5, 0.4167, 0.5, 0.3333, 0.5, 0.3333, 0.375, 0.4167, 0.375, 0.5, 0.375, 0.5, 0.5, 0.5, 0.5, 0.4167, 0.5, 0.4167, 0.375, 0.5, 0.375, 0.5833, 0.375, 0.5833, 0.5, 0.5833, 0.5, 0.5, 0.5, 0.5, 0.375, 0.5833, 0.375, 0.6667, 0.375, 0.6667, 0.5, 0.6667, 0.5, 0.5833, 0.5, 0.5833, 0.375, 0.6667, 0.375, 0.75, 0.375, 0.75, 0.5, 0.75, 0.5, 0.6667, 0.5, 0.6667, 0.375, 0.75, 0.5, 0.8333, 0.5, 0.8333, 0.625, 0.8333, 0.625, 0.75, 0.625, 0.75, 0.5, 0.8333, 0.5, 0.9167, 0.5, 0.9167, 0.625, 0.9167, 0.625, 0.8333, 0.625, 0.8333, 0.5, 0.9167, 0.5, 1.0, 0.5, 1.0, 0.625, 1.0, 0.625, 0.9167, 0.625, 0.9167, 0.5, 2.783e-08, 0.5, 0.08333, 0.5, 0.08333, 0.625, 0.08333, 0.625, 2.783e-08, 0.625, 2.783e-08, 0.5, 0.08333, 0.5, 0.1667, 0.5, 0.1667, 0.625, 0.1667, 0.625, 0.08333, 0.625, 0.08333, 0.5, 0.1667, 0.5, 0.25, 0.5, 0.25, 0.625, 0.25, 0.625, 0.1667, 0.625, 0.1667, 0.5, 0.25, 0.5, 0.3333, 0.5, 0.3333, 0.625, 0.3333, 0.625, 0.25, 0.625, 0.25, 0.5, 0.3333, 0.5, 0.4167, 0.5, 0.4167, 0.625, 0.4167, 0.625, 0.3333, 0.625, 0.3333, 0.5, 0.4167, 0.5, 0.5, 0.5, 0.5, 0.625, 0.5, 0.625, 0.4167, 0.625, 0.4167, 0.5, 0.5, 0.5, 0.5833, 0.5, 0.5833, 0.625, 0.5833, 0.625, 0.5, 0.625, 0.5, 0.5, 0.5833, 0.5, 0.6667, 0.5, 0.6667, 0.625, 0.6667, 0.625, 0.5833, 0.625, 0.5833, 0.5, 0.6667, 0.5, 0.75, 0.5, 0.75, 0.625, 0.75, 0.625, 0.6667, 0.625, 0.6667, 0.5, 0.75, 0.625, 0.8333, 0.625, 0.8333, 0.75, 0.8333, 0.75, 0.75, 0.75, 0.75, 0.625, 0.8333, 0.625, 0.9167, 0.625, 0.9167, 0.75, 0.9167, 0.75, 0.8333, 0.75, 0.8333, 0.625, 0.9167, 0.625, 1.0, 0.625, 1.0, 0.75, 1.0, 0.75, 0.9167, 0.75, 0.9167, 0.625, 2.783e-08, 0.625, 0.08333, 0.625, 0.08333, 0.75, 0.08333, 0.75, 2.783e-08, 0.75, 2.783e-08, 0.625, 0.08333, 0.625, 0.1667, 0.625, 0.1667, 0.75, 0.1667, 0.75, 0.08333, 0.75, 0.08333, 0.625, 0.1667, 0.625, 0.25, 0.625, 0.25, 0.75, 0.25, 0.75, 0.1667, 0.75, 0.1667, 0.625, 0.25, 0.625, 0.3333, 0.625, 0.3333, 0.75, 0.3333, 0.75, 0.25, 0.75, 0.25, 0.625, 0.3333, 0.625, 0.4167, 0.625, 0.4167, 0.75, 0.4167, 0.75, 0.3333, 0.75, 0.3333, 0.625, 0.4167, 0.625, 0.5, 0.625, 0.5, 0.75, 0.5, 0.75, 0.4167, 0.75, 0.4167, 0.625, 0.5, 0.625, 0.5833, 0.625, 0.5833, 0.75, 0.5833, 0.75, 0.5, 0.75, 0.5, 0.625, 0.5833, 0.625, 0.6667, 0.625, 0.6667, 0.75, 0.6667, 0.75, 0.5833, 0.75, 0.5833, 0.625, 0.6667, 0.625, 0.75, 0.625, 0.75, 0.75, 0.75, 0.75, 0.6667, 0.75, 0.6667, 0.625, 0.75, 0.75, 0.8333, 0.75, 0.8333, 0.875, 0.8333, 0.875, 0.75, 0.875, 0.75, 0.75, 0.8333, 0.75, 0.9167, 0.75, 0.9167, 0.875, 0.9167, 0.875, 0.8333, 0.875, 0.8333, 0.75, 0.9167, 0.75, 1.0, 0.75, 1.0, 0.875, 1.0, 0.875, 0.9167, 0.875, 0.9167, 0.75, 2.783e-08, 0.75, 0.08333, 0.75, 0.08333, 0.875, 0.08333, 0.875, 2.783e-08, 0.875, 2.783e-08, 0.75, 0.08333, 0.75, 0.1667, 0.75, 0.1667, 0.875, 0.1667, 0.875, 0.08333, 0.875, 0.08333, 0.75, 0.1667, 0.75, 0.25, 0.75, 0.25, 0.875, 0.25, 0.875, 0.1667, 0.875, 0.1667, 0.75, 0.25, 0.75, 0.3333, 0.75, 0.3333, 0.875, 0.3333, 0.875, 0.25, 0.875, 0.25, 0.75, 0.3333, 0.75, 0.4167, 0.75, 0.4167, 0.875, 0.4167, 0.875, 0.3333, 0.875, 0.3333, 0.75, 0.4167, 0.75, 0.5, 0.75, 0.5, 0.875, 0.5, 0.875, 0.4167, 0.875, 0.4167, 0.75, 0.5, 0.75, 0.5833, 0.75, 0.5833, 0.875, 0.5833, 0.875, 0.5, 0.875, 0.5, 0.75, 0.5833, 0.75, 0.6667, 0.75, 0.6667, 0.875, 0.6667, 0.875, 0.5833, 0.875, 0.5833, 0.75, 0.6667, 0.75, 0.75, 0.75, 0.75, 0.875, 0.75, 0.875, 0.6667, 0.875, 0.6667, 0.75, 0.75, 0.875, 0.8333, 0.875, 0.8333, 1.0, 0.8333, 1.0, 0.75, 1.0, 0.75, 0.875, 0.8333, 0.875, 0.9167, 0.875, 0.9167, 1.0, 0.9167, 1.0, 0.8333, 1.0, 0.8333, 0.875, 0.9167, 0.875, 1.0, 0.875, 1.0, 1.0, 1.0, 1.0, 0.9167, 1.0, 0.9167, 0.875, 2.783e-08, 0.875, 0.08333, 0.875, 0.08333, 1.0, 0.08333, 1.0, 2.783e-08, 1.0, 2.783e-08, 0.875, 0.08333, 0.875, 0.1667, 0.875, 0.1667, 1.0, 0.1667, 1.0, 0.08333, 1.0, 0.08333, 0.875, 0.1667, 0.875, 0.25, 0.875, 0.25, 1.0, 0.25, 1.0, 0.1667, 1.0, 0.1667, 0.875, 0.25, 0.875, 0.3333, 0.875, 0.3333, 1.0, 0.3333, 1.0, 0.25, 1.0, 0.25, 0.875, 0.3333, 0.875, 0.4167, 0.875, 0.4167, 1.0, 0.4167, 1.0, 0.3333, 1.0, 0.3333, 0.875, 0.4167, 0.875, 0.5, 0.875, 0.5, 1.0, 0.5, 1.0, 0.4167, 1.0, 0.4167, 0.875, 0.5, 0.875, 0.5833, 0.875, 0.5833, 1.0, 0.5833, 1.0, 0.5, 1.0, 0.5, 0.875, 0.5833, 0.875, 0.6667, 0.875, 0.6667, 1.0, 0.6667, 1.0, 0.5833, 1.0, 0.5833, 0.875, 0.6667, 0.875, 0.75, 0.875, 0.75, 1.0, 0.75, 1.0, 0.6667, 1.0, 0.6667, 0.875, 0.933, 0.75, 1.0, 0.5, 0.933, 0.25, 0.933, 0.25, 0.75, 0.06699, 0.5, 0.0, 0.5, 0.0, 0.25, 0.06699, 0.06699, 0.25, 0.933, 0.25, 0.5, 0.0, 0.06699, 0.25, 0.06699, 0.25, 0.0, 0.5, 0.06699, 0.75, 0.06699, 0.75, 0.25, 0.933, 0.5, 1.0, 0.06699, 0.25, 0.06699, 0.75, 0.5, 1.0, 0.933, 0.25, 0.06699, 0.25, 0.5, 1.0, 0.933, 0.75, 0.933, 0.25, 0.5, 1.0, 0.75, 0.933, 0.933, 0.75, 0.5, 1.0, 0.25, 0.933, 0.06699, 0.75, 0.0, 0.5, 0.0, 0.5, 0.06699, 0.25, 0.25, 0.06699, 0.25, 0.06699, 0.5, 0.0, 0.75, 0.06699, 0.0, 0.5, 0.25, 0.06699, 0.75, 0.06699, 0.75, 0.06699, 0.933, 0.25, 1.0, 0.5, 1.0, 0.5, 0.933, 0.75, 0.75, 0.933, 0.75, 0.06699, 1.0, 0.5, 0.75, 0.933, 0.0, 0.5, 0.75, 0.06699, 0.75, 0.933, 0.25, 0.933, 0.0, 0.5, 0.75, 0.933, 0.5, 1.0, 0.25, 0.933, 0.75, 0.933, 0.75, 0.25, 0.8333, 0.25, 0.8333, 0.25, 0.8333, 0.25, 0.75, 0.25, 0.75, 0.25, 0.8333, 0.25, 0.9167, 0.25, 0.9167, 0.25, 0.9167, 0.25, 0.8333, 0.25, 0.8333, 0.25, 0.9167, 0.25, 0.9167, 0.375, 0.9167, 0.375, 0.9167, 0.375, 0.9167, 0.25, 0.9167, 0.25, 0.9167, 0.375, 0.8333, 0.375, 0.8333, 0.375, 0.8333, 0.375, 0.9167, 0.375, 0.9167, 0.375, 0.8333, 0.375, 0.75, 0.375, 0.75, 0.375, 0.75, 0.375, 0.8333, 0.375, 0.8333, 0.375, 0.75, 0.375, 0.75, 0.25, 0.75, 0.25, 0.75, 0.25, 0.75, 0.375, 0.75, 0.375, 0.1667, 0.25, 0.25, 0.25, 0.25, 0.25, 0.25, 0.25, 0.1667, 0.25, 0.1667, 0.25, 0.25, 0.25, 0.3333, 0.25, 0.3333, 0.25, 0.3333, 0.25, 0.25, 0.25, 0.25, 0.25, 0.3333, 0.25, 0.3333, 0.375, 0.3333, 0.375, 0.3333, 0.375, 0.3333, 0.25, 0.3333, 0.25, 0.3333, 0.375, 0.25, 0.375, 0.25, 0.375, 0.25, 0.375, 0.3333, 0.375, 0.3333, 0.375, 0.25, 0.375, 0.1667, 0.375, 0.1667, 0.375, 0.1667, 0.375, 0.25, 0.375, 0.25, 0.375, 0.1667, 0.375, 0.1667, 0.25, 0.1667, 0.25, 0.1667, 0.25, 0.1667, 0.375, 0.1667, 0.375, 0.75, 0.5, 0.8333, 0.5, 0.8333, 0.5, 0.8333, 0.5, 0.75, 0.5, 0.75, 0.5, 0.8333, 0.5, 0.9167, 0.5, 0.9167, 0.5, 0.9167, 0.5, 0.8333, 0.5, 0.8333, 0.5, 0.9167, 0.5, 0.9167, 0.625, 0.9167, 0.625, 0.9167, 0.625, 0.9167, 0.5, 0.9167, 0.5, 0.9167, 0.625, 0.8333, 0.625, 0.8333, 0.625, 0.8333, 0.625, 0.9167, 0.625, 0.9167, 0.625, 0.8333, 0.625, 0.75, 0.625, 0.75, 0.625, 0.75, 0.625, 0.8333, 0.625, 0.8333, 0.625, 0.75, 0.625, 0.75, 0.5, 0.75, 0.5, 0.75, 0.5, 0.75, 0.625, 0.75, 0.625, 0.1667, 0.5, 0.25, 0.5, 0.25, 0.5, 0.25, 0.5, 0.1667, 0.5, 0.1667, 0.5, 0.25, 0.5, 0.3333, 0.5, 0.3333, 0.5, 0.3333, 0.5, 0.25, 0.5, 0.25, 0.5, 0.3333, 0.5, 0.3333, 0.625, 0.3333, 0.625, 0.3333, 0.625, 0.3333, 0.5, 0.3333, 0.5, 0.3333, 0.625, 0.25, 0.625, 0.25, 0.625, 0.25, 0.625, 0.3333, 0.625, 0.3333, 0.625, 0.25, 0.625, 0.1667, 0.625, 0.1667, 0.625, 0.1667, 0.625, 0.25, 0.625, 0.25, 0.625, 0.1667, 0.625, 0.1667, 0.5, 0.1667, 0.5, 0.1667, 0.5, 0.1667, 0.625, 0.1667, 0.625, 0.75, 0.75, 0.8333, 0.75, 0.8333, 0.75, 0.8333, 0.75, 0.75, 0.75, 0.75, 0.75, 0.8333, 0.75, 0.9167, 0.75, 0.9167, 0.75, 0.9167, 0.75, 0.8333, 0.75, 0.8333, 0.75, 0.9167, 0.75, 0.9167, 0.875, 0.9167, 0.875, 0.9167, 0.875, 0.9167, 0.75, 0.9167, 0.75, 0.9167, 0.875, 0.8333, 0.875, 0.8333, 0.875, 0.8333, 0.875, 0.9167, 0.875, 0.9167, 0.875, 0.8333, 0.875, 0.75, 0.875, 0.75, 0.875, 0.75, 0.875, 0.8333, 0.875, 0.8333, 0.875, 0.75, 0.875, 0.75, 0.75, 0.75, 0.75, 0.75, 0.75, 0.75, 0.875, 0.75, 0.875, 0.1667, 0.75, 0.25, 0.75, 0.25, 0.75, 0.25, 0.75, 0.1667, 0.75, 0.1667, 0.75, 0.25, 0.75, 0.3333, 0.75, 0.3333, 0.75, 0.3333, 0.75, 0.25, 0.75, 0.25, 0.75, 0.3333, 0.75, 0.3333, 0.875, 0.3333, 0.875, 0.3333, 0.875, 0.3333, 0.75, 0.3333, 0.75, 0.3333, 0.875, 0.25, 0.875, 0.25, 0.875, 0.25, 0.875, 0.3333, 0.875, 0.3333, 0.875, 0.25, 0.875, 0.1667, 0.875, 0.1667, 0.875, 0.1667, 0.875, 0.25, 0.875, 0.25, 0.875, 0.1667, 0.875, 0.1667, 0.75, 0.1667, 0.75, 0.1667, 0.75, 0.1667, 0.875, 0.1667, 0.875, 0.75, 1.0, 0.8333, 1.0, 0.25, 0.933, 0.25, 0.933, 0.5, 1.0, 0.75, 1.0, 0.8333, 1.0, 0.9167, 1.0, 0.06699, 0.75, 0.06699, 0.75, 0.25, 0.933, 0.8333, 1.0, 0.9167, 1.0, 1.0, 1.0, 0.0, 0.5, 0.0, 0.5, 0.06699, 0.75, 0.9167, 1.0, 2.783e-08, 1.0, 0.08333, 1.0, 0.06699, 0.25, 0.06699, 0.25, 0.0, 0.5, 2.783e-08, 1.0, 0.08333, 1.0, 0.1667, 1.0, 0.25, 0.06699, 0.25, 0.06699, 0.06699, 0.25, 0.08333, 1.0, 0.1667, 1.0, 0.25, 1.0, 0.5, 0.0, 0.5, 0.0, 0.25, 0.06699, 0.1667, 1.0, 0.25, 1.0, 0.3333, 1.0, 0.75, 0.06699, 0.75, 0.06699, 0.5, 0.0, 0.25, 1.0, 0.3333, 1.0, 0.4167, 1.0, 0.933, 0.25, 0.933, 0.25, 0.75, 0.06699, 0.3333, 1.0, 0.4167, 1.0, 0.5, 1.0, 1.0, 0.5, 1.0, 0.5, 0.933, 0.25, 0.4167, 1.0, 0.5, 1.0, 0.5833, 1.0, 0.933, 0.75, 0.933, 0.75, 1.0, 0.5, 0.5, 1.0, 0.5833, 1.0, 0.6667, 1.0, 0.75, 0.933, 0.75, 0.933, 0.933, 0.75, 0.5833, 1.0, 0.6667, 1.0, 0.75, 1.0, 0.5, 1.0, 0.5, 1.0, 0.75, 0.933, 0.6667, 1.0, 0.25, 0.933, 0.06699, 0.75, 0.06699, 0.75, 0.06699, 0.75, 0.25, 0.933, 0.25, 0.933, 0.06699, 0.75, 0.0, 0.5, 0.0, 0.5, 0.0, 0.5, 0.06699, 0.75, 0.06699, 0.75, 0.06699, 0.25, 0.25, 0.06699, 0.25, 0.06699, 0.25, 0.06699, 0.06699, 0.25, 0.06699, 0.25, 0.25, 0.06699, 0.5, 0.0, 0.5, 0.0, 0.5, 0.0, 0.25, 0.06699, 0.25, 0.06699, 0.75, 0.06699, 0.933, 0.25, 0.933, 0.25, 0.933, 0.25, 0.75, 0.06699, 0.75, 0.06699, 0.933, 0.25, 1.0, 0.5, 1.0, 0.5, 1.0, 0.5, 0.933, 0.25, 0.933, 0.25, 0.933, 0.75, 0.75, 0.933, 0.75, 0.933, 0.75, 0.933, 0.933, 0.75, 0.933, 0.75, 0.75, 0.933, 0.5, 1.0, 0.5, 1.0, 0.5, 1.0, 0.75, 0.933, 0.75, 0.933, 0.5, 1.0, 0.25, 0.933, 0.25, 0.933, 0.25, 0.933, 0.5, 1.0, 0.5, 1.0, 0.25, 0.933, 0.06699, 0.75, 0.06699, 0.75, 0.06699, 0.75, 0.25, 0.933, 0.25, 0.933, 0.06699, 0.75, 0.0, 0.5, 0.0, 0.5, 0.0, 0.5, 0.06699, 0.75, 0.06699, 0.75, 0.0, 0.5, 0.06699, 0.25, 0.06699, 0.25, 0.06699, 0.25, 0.0, 0.5, 0.0, 0.5, 0.06699, 0.25, 0.25, 0.06699, 0.25, 0.06699, 0.25, 0.06699, 0.06699, 0.25, 0.06699, 0.25, 0.25, 0.06699, 0.5, 0.0, 0.5, 0.0, 0.5, 0.0, 0.25, 0.06699, 0.25, 0.06699, 0.5, 0.0, 0.75, 0.06699, 0.75, 0.06699, 0.75, 0.06699, 0.5, 0.0, 0.5, 0.0, 0.75, 0.06699, 0.933, 0.25, 0.933, 0.25, 0.933, 0.25, 0.75, 0.06699, 0.75, 0.06699, 0.933, 0.25, 1.0, 0.5, 1.0, 0.5, 1.0, 0.5, 0.933, 0.25, 0.933, 0.25, 1.0, 0.5, 0.933, 0.75, 0.933, 0.75, 0.933, 0.75, 1.0, 0.5, 1.0, 0.5, 0.933, 0.75, 0.75, 0.933, 0.75, 0.933, 0.75, 0.933, 0.933, 0.75, 0.933, 0.75, 0.75, 0.933, 0.5, 1.0, 0.5, 1.0, 0.5, 1.0, 0.75, 0.933, 0.75, 0.933, 0.25, 0.933, 0.5, 1.0, 0.5, 1.0, 0.5, 1.0, 0.25, 0.933, 0.25, 0.933, 0.5, 1.0, 0.75, 0.933, 0.75, 0.933, 0.75, 0.933, 0.5, 1.0, 0.5, 1.0, 0.75, 0.933, 0.933, 0.75, 0.933, 0.75, 0.933, 0.75, 0.75, 0.933, 0.75, 0.933, 0.933, 0.75, 1.0, 0.5, 1.0, 0.5, 1.0, 0.5, 0.933, 0.75, 0.933, 0.75, 1.0, 0.5, 0.933, 0.25, 0.933, 0.25, 0.933, 0.25, 1.0, 0.5, 1.0, 0.5, 0.933, 0.25, 0.75, 0.06699, 0.75, 0.06699, 0.75, 0.06699, 0.933, 0.25, 0.933, 0.25, 0.75, 0.06699, 0.5, 0.0, 0.5, 0.0, 0.5, 0.0, 0.75, 0.06699, 0.75, 0.06699, 0.5, 0.0, 0.25, 0.06699, 0.25, 0.06699, 0.25, 0.06699, 0.5, 0.0, 0.5, 0.0, 0.25, 0.06699, 0.06699, 0.25, 0.06699, 0.25, 0.06699, 0.25, 0.25, 0.06699, 0.25, 0.06699, 0.06699, 0.25, 0.0, 0.5, 0.0, 0.5, 0.0, 0.5, 0.06699, 0.25, 0.06699, 0.25, 0.0, 0.5, 0.06699, 0.75, 0.06699, 0.75, 0.06699, 0.75, 0.0, 0.5, 0.0, 0.5, 0.06699, 0.75, 0.25, 0.933, 0.25, 0.933, 0.25, 0.933, 0.06699, 0.75, 0.06699, 0.75, 0.25, 0.933, 0.06699, 0.75, 0.06699, 0.75, 0.06699, 0.75, 0.25, 0.933, 0.25, 0.933, 0.06699, 0.75, 0.0, 0.5, 0.0, 0.5, 0.0, 0.5, 0.06699, 0.75, 0.06699, 0.75, 0.0, 0.5, 0.06699, 0.25, 0.06699, 0.25, 0.06699, 0.25, 0.0, 0.5, 0.0, 0.5, 0.06699, 0.25, 0.25, 0.06699, 0.25, 0.06699, 0.25, 0.06699, 0.06699, 0.25, 0.06699, 0.25, 0.25, 0.06699, 0.5, 0.0, 0.5, 0.0, 0.5, 0.0, 0.25, 0.06699, 0.25, 0.06699, 0.75, 0.06699, 0.933, 0.25, 0.933, 0.25, 0.933, 0.25, 0.75, 0.06699, 0.75, 0.06699, 0.933, 0.25, 1.0, 0.5, 1.0, 0.5, 1.0, 0.5, 0.933, 0.25, 0.933, 0.25, 1.0, 0.5, 0.933, 0.75, 0.933, 0.75, 0.933, 0.75, 1.0, 0.5, 1.0, 0.5, 0.933, 0.75, 0.75, 0.933, 0.75, 0.933, 0.75, 0.933, 0.933, 0.75, 0.933, 0.75, 0.75, 0.933, 0.5, 1.0, 0.5, 1.0, 0.5, 1.0, 0.75, 0.933, 0.75, 0.933, 0.5, 1.0, 0.75, 0.933, 0.75, 0.933, 0.75, 0.933, 0.5, 1.0, 0.5, 1.0, 0.75, 0.933, 0.933, 0.75, 0.933, 0.75, 0.933, 0.75, 0.75, 0.933, 0.75, 0.933, 0.933, 0.75, 1.0, 0.5, 1.0, 0.5, 1.0, 0.5, 0.933, 0.75, 0.933, 0.75, 1.0, 0.5, 0.933, 0.25, 0.933, 0.25, 0.933, 0.25, 1.0, 0.5, 1.0, 0.5, 0.933, 0.25, 0.75, 0.06699, 0.75, 0.06699, 0.75, 0.06699, 0.933, 0.25, 0.933, 0.25, 0.5, 0.0, 0.25, 0.06699, 0.25, 0.06699, 0.25, 0.06699, 0.5, 0.0, 0.5, 0.0, 0.25, 0.06699, 0.06699, 0.25, 0.06699, 0.25, 0.06699, 0.25, 0.25, 0.06699, 0.25, 0.06699, 0.06699, 0.25, 0.0, 0.5, 0.0, 0.5, 0.0, 0.5, 0.06699, 0.25, 0.06699, 0.25, 0.0, 0.5, 0.06699, 0.75, 0.06699, 0.75, 0.06699, 0.75, 0.0, 0.5, 0.0, 0.5, 0.06699, 0.75, 0.25, 0.933, 0.25, 0.933, 0.25, 0.933, 0.06699, 0.75, 0.06699, 0.75, 0.5, 1.0, 0.25, 0.933, 0.25, 0.933, 0.25, 0.933, 0.5, 1.0, 0.5, 1.0, 0.25, 0.933, 0.06699, 0.75, 0.06699, 0.75, 0.06699, 0.75, 0.25, 0.933, 0.25, 0.933, 0.06699, 0.75, 0.0, 0.5, 0.0, 0.5, 0.0, 0.5, 0.06699, 0.75, 0.06699, 0.75, 0.0, 0.5, 0.06699, 0.25, 0.06699, 0.25, 0.06699, 0.25, 0.0, 0.5, 0.0, 0.5, 0.06699, 0.25, 0.25, 0.06699, 0.25, 0.06699, 0.25, 0.06699, 0.06699, 0.25, 0.06699, 0.25, 0.25, 0.06699, 0.5, 0.0, 0.5, 0.0, 0.5, 0.0, 0.25, 0.06699, 0.25, 0.06699, 0.5, 0.0, 0.75, 0.06699, 0.75, 0.06699, 0.75, 0.06699, 0.5, 0.0, 0.5, 0.0, 0.75, 0.06699, 0.933, 0.25, 0.933, 0.25, 0.933, 0.25, 0.75, 0.06699, 0.75, 0.06699, 0.933, 0.25, 1.0, 0.5, 1.0, 0.5, 1.0, 0.5, 0.933, 0.25, 0.933, 0.25, 1.0, 0.5, 0.933, 0.75, 0.933, 0.75, 0.933, 0.75, 1.0, 0.5, 1.0, 0.5, 0.933, 0.75, 0.75, 0.933, 0.75, 0.933, 0.75, 0.933, 0.933, 0.75, 0.933, 0.75, 0.75, 0.933, 0.5, 1.0, 0.5, 1.0, 0.5, 1.0, 0.75, 0.933, 0.75, 0.933, 0.25, 0.933, 0.5, 1.0, 0.5, 1.0, 0.5, 1.0, 0.25, 0.933, 0.25, 0.933, 0.5, 1.0, 0.75, 0.933, 0.75, 0.933, 0.75, 0.933, 0.5, 1.0, 0.5, 1.0, 0.75, 0.933, 0.933, 0.75, 0.933, 0.75, 0.933, 0.75, 0.75, 0.933, 0.75, 0.933, 0.933, 0.75, 1.0, 0.5, 1.0, 0.5, 1.0, 0.5, 0.933, 0.75, 0.933, 0.75, 1.0, 0.5, 0.933, 0.25, 0.933, 0.25, 0.933, 0.25, 1.0, 0.5, 1.0, 0.5, 0.933, 0.25, 0.75, 0.06699, 0.75, 0.06699, 0.75, 0.06699, 0.933, 0.25, 0.933, 0.25, 0.75, 0.06699, 0.5, 0.0, 0.5, 0.0, 0.5, 0.0, 0.75, 0.06699, 0.75, 0.06699, 0.5, 0.0, 0.25, 0.06699, 0.25, 0.06699, 0.25, 0.06699, 0.5, 0.0, 0.5, 0.0, 0.25, 0.06699, 0.06699, 0.25, 0.06699, 0.25, 0.06699, 0.25, 0.25, 0.06699, 0.25, 0.06699, 0.06699, 0.25, 0.0, 0.5, 0.0, 0.5, 0.0, 0.5, 0.06699, 0.25, 0.06699, 0.25, 0.0, 0.5, 0.06699, 0.75, 0.06699, 0.75, 0.06699, 0.75, 0.0, 0.5, 0.0, 0.5, 0.06699, 0.75, 0.25, 0.933, 0.25, 0.933, 0.25, 0.933, 0.06699, 0.75, 0.06699, 0.75, 0.25, 0.933, 0.06699, 0.75, 0.06699, 0.75, 0.06699, 0.75, 0.25, 0.933, 0.25, 0.933, 0.06699, 0.75, 0.0, 0.5, 0.0, 0.5, 0.0, 0.5, 0.06699, 0.75, 0.06699, 0.75, 0.0, 0.5, 0.06699, 0.25, 0.06699, 0.25, 0.06699, 0.25, 0.0, 0.5, 0.0, 0.5, 0.06699, 0.25, 0.25, 0.06699, 0.25, 0.06699, 0.25, 0.06699, 0.06699, 0.25, 0.06699, 0.25, 0.25, 0.06699, 0.5, 0.0, 0.5, 0.0, 0.5, 0.0, 0.25, 0.06699, 0.25, 0.06699, 0.75, 0.06699, 0.933, 0.25, 0.933, 0.25, 0.933, 0.25, 0.75, 0.06699, 0.75, 0.06699, 0.933, 0.25, 1.0, 0.5, 1.0, 0.5, 1.0, 0.5, 0.933, 0.25, 0.933, 0.25, 1.0, 0.5, 0.933, 0.75, 0.933, 0.75, 0.933, 0.75, 1.0, 0.5, 1.0, 0.5, 0.933, 0.75, 0.75, 0.933, 0.75, 0.933, 0.75, 0.933, 0.933, 0.75, 0.933, 0.75, 0.75, 0.933, 0.5, 1.0, 0.5, 1.0, 0.5, 1.0, 0.75, 0.933, 0.75, 0.933, 0.5, 1.0, 0.75, 0.933, 0.75, 0.933, 0.75, 0.933, 0.5, 1.0, 0.5, 1.0, 0.75, 0.933, 0.933, 0.75, 0.933, 0.75, 0.933, 0.75, 0.75, 0.933, 0.75, 0.933, 0.933, 0.75, 1.0, 0.5, 1.0, 0.5, 1.0, 0.5, 0.933, 0.75, 0.933, 0.75, 1.0, 0.5, 0.933, 0.25, 0.933, 0.25, 0.933, 0.25, 1.0, 0.5, 1.0, 0.5, 0.933, 0.25, 0.75, 0.06699, 0.75, 0.06699, 0.75, 0.06699, 0.933, 0.25, 0.933, 0.25, 0.5, 0.0, 0.25, 0.06699, 0.25, 0.06699, 0.25, 0.06699, 0.5, 0.0, 0.5, 0.0, 0.25, 0.06699, 0.06699, 0.25, 0.06699, 0.25, 0.06699, 0.25, 0.25, 0.06699, 0.25, 0.06699, 0.06699, 0.25, 0.0, 0.5, 0.0, 0.5, 0.0, 0.5, 0.06699, 0.25, 0.06699, 0.25, 0.0, 0.5, 0.06699, 0.75, 0.06699, 0.75, 0.06699, 0.75, 0.0, 0.5, 0.0, 0.5, 0.06699, 0.75, 0.25, 0.933, 0.25, 0.933, 0.25, 0.933, 0.06699, 0.75, 0.06699, 0.75, 0.5, 1.0, 0.25, 0.933, 0.25, 0.933, 0.25, 0.933, 0.5, 1.0, 0.5, 1.0, 0.25, 0.933, 0.06699, 0.75, 0.06699, 0.75, 0.06699, 0.75, 0.25, 0.933, 0.25, 0.933, 0.06699, 0.75, 0.0, 0.5, 0.0, 0.5, 0.0, 0.5, 0.06699, 0.75, 0.06699, 0.75, 0.0, 0.5, 0.06699, 0.25, 0.06699, 0.25, 0.06699, 0.25, 0.0, 0.5, 0.0, 0.5, 0.06699, 0.25, 0.25, 0.06699, 0.25, 0.06699, 0.25, 0.06699, 0.06699, 0.25, 0.06699, 0.25, 0.25, 0.06699, 0.5, 0.0, 0.5, 0.0, 0.5, 0.0, 0.25, 0.06699, 0.25, 0.06699, 0.5, 0.0, 0.75, 0.06699, 0.75, 0.06699, 0.75, 0.06699, 0.5, 0.0, 0.5, 0.0, 0.75, 0.06699, 0.933, 0.25, 0.933, 0.25, 0.933, 0.25, 0.75, 0.06699, 0.75, 0.06699, 0.933, 0.25, 1.0, 0.5, 1.0, 0.5, 1.0, 0.5, 0.933, 0.25, 0.933, 0.25, 1.0, 0.5, 0.933, 0.75, 0.933, 0.75, 0.933, 0.75, 1.0, 0.5, 1.0, 0.5, 0.933, 0.75, 0.75, 0.933, 0.75, 0.933, 0.75, 0.933, 0.933, 0.75, 0.933, 0.75, 0.75, 0.933, 0.5, 1.0, 0.5, 1.0, 0.5, 1.0, 0.75, 0.933, 0.75, 0.933, 0.25, 0.933, 0.5, 1.0, 0.5, 1.0, 0.5, 1.0, 0.25, 0.933, 0.25, 0.933, 0.5, 1.0, 0.75, 0.933, 0.75, 0.933, 0.75, 0.933, 0.5, 1.0, 0.5, 1.0, 0.75, 0.933, 0.933, 0.75, 0.933, 0.75, 0.933, 0.75, 0.75, 0.933, 0.75, 0.933, 0.933, 0.75, 1.0, 0.5, 1.0, 0.5, 1.0, 0.5, 0.933, 0.75, 0.933, 0.75, 1.0, 0.5, 0.933, 0.25, 0.933, 0.25, 0.933, 0.25, 1.0, 0.5, 1.0, 0.5, 0.933, 0.25, 0.75, 0.06699, 0.75, 0.06699, 0.75, 0.06699, 0.933, 0.25, 0.933, 0.25, 0.75, 0.06699, 0.5, 0.0, 0.5, 0.0, 0.5, 0.0, 0.75, 0.06699, 0.75, 0.06699, 0.5, 0.0, 0.25, 0.06699, 0.25, 0.06699, 0.25, 0.06699, 0.5, 0.0, 0.5, 0.0, 0.25, 0.06699, 0.06699, 0.25, 0.06699, 0.25, 0.06699, 0.25, 0.25, 0.06699, 0.25, 0.06699, 0.06699, 0.25, 0.0, 0.5, 0.0, 0.5, 0.0, 0.5, 0.06699, 0.25, 0.06699, 0.25, 0.0, 0.5, 0.06699, 0.75, 0.06699, 0.75, 0.06699, 0.75, 0.0, 0.5, 0.0, 0.5, 0.06699, 0.75, 0.25, 0.933, 0.25, 0.933, 0.25, 0.933, 0.06699, 0.75, 0.06699, 0.75, 0.25, 0.933, 0.06699, 0.75, 0.06699, 0.75, 0.06699, 0.75, 0.25, 0.933, 0.25, 0.933, 0.06699, 0.75, 0.0, 0.5, 0.0, 0.5, 0.0, 0.5, 0.06699, 0.75, 0.06699, 0.75, 0.0, 0.5, 0.06699, 0.25, 0.06699, 0.25, 0.06699, 0.25, 0.0, 0.5, 0.0, 0.5, 0.06699, 0.25, 0.25, 0.06699, 0.25, 0.06699, 0.25, 0.06699, 0.06699, 0.25, 0.06699, 0.25, 0.25, 0.06699, 0.5, 0.0, 0.5, 0.0, 0.5, 0.0, 0.25, 0.06699, 0.25, 0.06699, 0.75, 0.06699, 0.933, 0.25, 0.933, 0.25, 0.933, 0.25, 0.75, 0.06699, 0.75, 0.06699, 0.933, 0.25, 1.0, 0.5, 1.0, 0.5, 1.0, 0.5, 0.933, 0.25, 0.933, 0.25, 1.0, 0.5, 0.933, 0.75, 0.933, 0.75, 0.933, 0.75, 1.0, 0.5, 1.0, 0.5, 0.933, 0.75, 0.75, 0.933, 0.75, 0.933, 0.75, 0.933, 0.933, 0.75, 0.933, 0.75, 0.75, 0.933, 0.5, 1.0, 0.5, 1.0, 0.5, 1.0, 0.75, 0.933, 0.75, 0.933, 0.5, 1.0, 0.75, 0.933, 0.75, 0.933, 0.75, 0.933, 0.5, 1.0, 0.5, 1.0, 0.75, 0.933, 0.933, 0.75, 0.933, 0.75, 0.933, 0.75, 0.75, 0.933, 0.75, 0.933, 0.933, 0.75, 1.0, 0.5, 1.0, 0.5, 1.0, 0.5, 0.933, 0.75, 0.933, 0.75, 1.0, 0.5, 0.933, 0.25, 0.933, 0.25, 0.933, 0.25, 1.0, 0.5, 1.0, 0.5, 0.933, 0.25, 0.75, 0.06699, 0.75, 0.06699, 0.75, 0.06699, 0.933, 0.25, 0.933, 0.25, 0.5, 0.0, 0.25, 0.06699, 0.25, 0.06699, 0.25, 0.06699, 0.5, 0.0, 0.5, 0.0, 0.25, 0.06699, 0.06699, 0.25, 0.06699, 0.25, 0.06699, 0.25, 0.25, 0.06699, 0.25, 0.06699, 0.06699, 0.25, 0.0, 0.5, 0.0, 0.5, 0.0, 0.5, 0.06699, 0.25, 0.06699, 0.25, 0.0, 0.5, 0.06699, 0.75, 0.06699, 0.75, 0.06699, 0.75, 0.0, 0.5, 0.0, 0.5, 0.06699, 0.75, 0.25, 0.933, 0.25, 0.933, 0.25, 0.933, 0.06699, 0.75, 0.06699, 0.75, 0.5, 1.0, 0.25, 0.933, 0.25, 0.933, 0.25, 0.933, 0.5, 1.0, 0.5, 1.0, 0.25, 0.933, 0.06699, 0.75, 0.06699, 0.75, 0.06699, 0.75, 0.25, 0.933, 0.25, 0.933, 0.06699, 0.75, 0.0, 0.5, 0.0, 0.5, 0.0, 0.5, 0.06699, 0.75, 0.06699, 0.75, 0.0, 0.5, 0.06699, 0.25, 0.06699, 0.25, 0.06699, 0.25, 0.0, 0.5, 0.0, 0.5, 0.06699, 0.25, 0.25, 0.06699, 0.25, 0.06699, 0.25, 0.06699, 0.06699, 0.25, 0.06699, 0.25, 0.25, 0.06699, 0.5, 0.0, 0.5, 0.0, 0.5, 0.0, 0.25, 0.06699, 0.25, 0.06699, 0.5, 0.0, 0.75, 0.06699, 0.75, 0.06699, 0.75, 0.06699, 0.5, 0.0, 0.5, 0.0, 0.75, 0.06699, 0.933, 0.25, 0.933, 0.25, 0.933, 0.25, 0.75, 0.06699, 0.75, 0.06699, 0.933, 0.25, 1.0, 0.5, 1.0, 0.5, 1.0, 0.5, 0.933, 0.25, 0.933, 0.25, 1.0, 0.5, 0.933, 0.75, 0.933, 0.75, 0.933, 0.75, 1.0, 0.5, 1.0, 0.5, 0.933, 0.75, 0.75, 0.933, 0.75, 0.933, 0.75, 0.933, 0.933, 0.75, 0.933, 0.75, 0.75, 0.933, 0.5, 1.0, 0.5, 1.0, 0.5, 1.0, 0.75, 0.933, 0.75, 0.933, 0.25, 0.933, 0.5, 1.0, 0.5, 1.0, 0.5, 1.0, 0.25, 0.933, 0.25, 0.933, 0.5, 1.0, 0.75, 0.933, 0.75, 0.933, 0.75, 0.933, 0.5, 1.0, 0.5, 1.0, 0.75, 0.933, 0.933, 0.75, 0.933, 0.75, 0.933, 0.75, 0.75, 0.933, 0.75, 0.933, 0.933, 0.75, 1.0, 0.5, 1.0, 0.5, 1.0, 0.5, 0.933, 0.75, 0.933, 0.75, 1.0, 0.5, 0.933, 0.25, 0.933, 0.25, 0.933, 0.25, 1.0, 0.5, 1.0, 0.5, 0.933, 0.25, 0.75, 0.06699, 0.75, 0.06699, 0.75, 0.06699, 0.933, 0.25, 0.933, 0.25, 0.75, 0.06699, 0.5, 0.0, 0.5, 0.0, 0.5, 0.0, 0.75, 0.06699, 0.75, 0.06699, 0.5, 0.0, 0.25, 0.06699, 0.25, 0.06699, 0.25, 0.06699, 0.5, 0.0, 0.5, 0.0, 0.25, 0.06699, 0.06699, 0.25, 0.06699, 0.25, 0.06699, 0.25, 0.25, 0.06699, 0.25, 0.06699, 0.06699, 0.25, 0.0, 0.5, 0.0, 0.5, 0.0, 0.5, 0.06699, 0.25, 0.06699, 0.25, 0.0, 0.5, 0.06699, 0.75, 0.06699, 0.75, 0.06699, 0.75, 0.0, 0.5, 0.0, 0.5, 0.06699, 0.75, 0.25, 0.933, 0.25, 0.933, 0.25, 0.933, 0.06699, 0.75, 0.06699, 0.75, 0.5, 1.0, 0.25, 0.933, 0.25, 0.933, 0.25, 0.933, 0.5, 1.0, 0.5, 1.0, 0.25, 0.933, 0.25, 0.933, 0.25, 0.933, 0.25, 0.933, 0.25, 0.933, 0.25, 0.933, 0.25, 0.933, 0.5, 1.0, 0.5, 1.0, 0.5, 1.0, 0.25, 0.933, 0.25, 0.933, 0.5, 1.0, 0.5, 1.0, 0.5, 1.0, 0.5, 1.0, 0.5, 1.0, 0.5, 1.0, 0.5, 0.0, 0.75, 0.06699, 0.75, 0.06699, 0.75, 0.06699, 0.5, 0.0, 0.5, 0.0, 0.75, 0.06699, 0.75, 0.06699, 0.75, 0.06699, 0.75, 0.06699, 0.75, 0.06699, 0.75, 0.06699, 0.75, 0.06699, 0.5, 0.0, 0.5, 0.0, 0.5, 0.0, 0.75, 0.06699, 0.75, 0.06699, 0.5, 0.0, 0.5, 0.0, 0.5, 0.0, 0.5, 0.0, 0.5, 0.0, 0.5, 0.0, 0.5, 1.0, 0.25, 0.933, 0.25, 0.933, 0.25, 0.933, 0.5, 1.0, 0.5, 1.0, 0.25, 0.933, 0.25, 0.933, 0.25, 0.933, 0.25, 0.933, 0.25, 0.933, 0.25, 0.933, 0.25, 0.933, 0.5, 1.0, 0.5, 1.0, 0.5, 1.0, 0.25, 0.933, 0.25, 0.933, 0.5, 1.0, 0.5, 1.0, 0.5, 1.0, 0.5, 1.0, 0.5, 1.0, 0.5, 1.0, 0.5, 0.0, 0.75, 0.06699, 0.75, 0.06699, 0.75, 0.06699, 0.5, 0.0, 0.5, 0.0, 0.75, 0.06699, 0.75, 0.06699, 0.75, 0.06699, 0.75, 0.06699, 0.75, 0.06699, 0.75, 0.06699, 0.75, 0.06699, 0.5, 0.0, 0.5, 0.0, 0.5, 0.0, 0.75, 0.06699, 0.75, 0.06699, 0.5, 0.0, 0.5, 0.0, 0.5, 0.0, 0.5, 0.0, 0.5, 0.0, 0.5, 0.0, 0.5, 1.0, 0.25, 0.933, 0.25, 0.933, 0.25, 0.933, 0.5, 1.0, 0.5, 1.0, 0.25, 0.933, 0.25, 0.933, 0.25, 0.933, 0.25, 0.933, 0.25, 0.933, 0.25, 0.933, 0.25, 0.933, 0.5, 1.0, 0.5, 1.0, 0.5, 1.0, 0.25, 0.933, 0.25, 0.933, 0.5, 1.0, 0.5, 1.0, 0.5, 1.0, 0.5, 1.0, 0.5, 1.0, 0.5, 1.0, 0.5, 0.0, 0.75, 0.06699, 0.75, 0.06699, 0.75, 0.06699, 0.5, 0.0, 0.5, 0.0, 0.75, 0.06699, 0.75, 0.06699, 0.75, 0.06699, 0.75, 0.06699, 0.75, 0.06699, 0.75, 0.06699, 0.75, 0.06699, 0.5, 0.0, 0.5, 0.0, 0.5, 0.0, 0.75, 0.06699, 0.75, 0.06699, 0.5, 0.0, 0.5, 0.0, 0.5, 0.0, 0.5, 0.0, 0.5, 0.0, 0.5, 0.0, 0.25, 0.933, 0.06699, 0.75, 0.06699, 0.75, 0.06699, 0.75, 0.25, 0.933, 0.25, 0.933, 0.06699, 0.75, 0.0, 0.5, 0.0, 0.5, 0.0, 0.5, 0.06699, 0.75, 0.06699, 0.75, 0.06699, 0.25, 0.25, 0.06699, 0.25, 0.06699, 0.25, 0.06699, 0.06699, 0.25, 0.06699, 0.25, 0.25, 0.06699, 0.5, 0.0, 0.5, 0.0, 0.5, 0.0, 0.25, 0.06699, 0.25, 0.06699, 0.75, 0.06699, 0.933, 0.25, 0.933, 0.25, 0.933, 0.25, 0.75, 0.06699, 0.75, 0.06699, 0.933, 0.25, 1.0, 0.5, 1.0, 0.5, 1.0, 0.5, 0.933, 0.25, 0.933, 0.25, 0.933, 0.75, 0.75, 0.933, 0.75, 0.933, 0.75, 0.933, 0.933, 0.75, 0.933, 0.75, 0.75, 0.933, 0.5, 1.0, 0.5, 1.0, 0.5, 1.0, 0.75, 0.933, 0.75, 0.933, 0.5, 1.0, 0.75, 0.933, 0.75, 0.933, 0.75, 0.933, 0.5, 1.0, 0.5, 1.0, 0.75, 0.933, 0.933, 0.75, 0.933, 0.75, 0.933, 0.75, 0.75, 0.933, 0.75, 0.933, 1.0, 0.5, 0.933, 0.25, 0.933, 0.25, 0.933, 0.25, 1.0, 0.5, 1.0, 0.5, 0.933, 0.25, 0.75, 0.06699, 0.75, 0.06699, 0.75, 0.06699, 0.933, 0.25, 0.933, 0.25, 0.5, 0.0, 0.25, 0.06699, 0.25, 0.06699, 0.25, 0.06699, 0.5, 0.0, 0.5, 0.0, 0.25, 0.06699, 0.06699, 0.25, 0.06699, 0.25, 0.06699, 0.25, 0.25, 0.06699, 0.25, 0.06699, 0.0, 0.5, 0.06699, 0.75, 0.06699, 0.75, 0.06699, 0.75, 0.0, 0.5, 0.0, 0.5, 0.06699, 0.75, 0.25, 0.933, 0.25, 0.933, 0.25, 0.933, 0.06699, 0.75, 0.06699, 0.75, 0.933, 0.75, 0.933, 0.75, 0.933, 0.75, 0.933, 0.75, 0.933, 0.75, 0.933, 0.75, 0.933, 0.75, 0.933, 0.75, 1.0, 0.5, 1.0, 0.5, 0.933, 0.75, 1.0, 0.5, 1.0, 0.5, 1.0, 0.5, 1.0, 0.5, 1.0, 0.5, 1.0, 0.5, 1.0, 0.5, 0.25, 0.933, 0.25, 0.933, 0.25, 0.933, 0.25, 0.933, 0.25, 0.933, 0.25, 0.933, 0.25, 0.933, 0.25, 0.933, 0.5, 1.0, 0.5, 1.0, 0.25, 0.933, 0.5, 1.0, 0.5, 1.0, 0.5, 1.0, 0.5, 1.0, 0.5, 1.0, 0.5, 1.0, 0.5, 1.0, 0.06699, 0.25, 0.06699, 0.25, 0.06699, 0.25, 0.06699, 0.25, 0.06699, 0.25, 0.06699, 0.25, 0.06699, 0.25, 0.06699, 0.25, 0.0, 0.5, 0.0, 0.5, 0.06699, 0.25, 0.0, 0.5, 0.0, 0.5, 0.0, 0.5, 0.0, 0.5, 0.0, 0.5, 0.0, 0.5, 0.0, 0.5, 0.75, 0.06699, 0.75, 0.06699, 0.75, 0.06699, 0.75, 0.06699, 0.75, 0.06699, 0.75, 0.06699, 0.75, 0.06699, 0.75, 0.06699, 0.5, 0.0, 0.5, 0.0, 0.75, 0.06699, 0.5, 0.0, 0.5, 0.0, 0.5, 0.0, 0.5, 0.0, 0.5, 0.0, 0.5, 0.0, 0.5, 0.0, 0.8333, 0.0, 0.75, 0.0, 0.5, 1.0, 0.5, 1.0, 0.25, 0.933, 0.8333, 0.0, 0.75, 0.0, 0.6667, 0.0, 0.75, 0.933, 0.75, 0.0, 0.75, 0.933, 0.5, 1.0, 0.6667, 0.0, 0.5833, 0.0, 0.933, 0.75, 0.933, 0.75, 0.75, 0.933, 0.6667, 0.0, 0.5833, 0.0, 0.5, 0.0, 1.0, 0.5, 1.0, 0.5, 0.933, 0.75, 0.5833, 0.0, 0.5, 0.0, 0.4167, 0.0, 0.933, 0.25, 0.933, 0.25, 1.0, 0.5, 0.5, 0.0, 0.4167, 0.0, 0.3333, 0.0, 0.75, 0.06699, 0.75, 0.06699, 0.933, 0.25, 0.4167, 0.0, 0.3333, 0.0, 0.25, 0.0, 0.5, 0.0, 0.5, 0.0, 0.75, 0.06699, 0.3333, 0.0, 0.25, 0.0, 0.1667, 0.0, 0.25, 0.06699, 0.25, 0.06699, 0.5, 0.0, 0.25, 0.0, 0.1667, 0.0, 0.08333, 0.0, 0.06699, 0.25, 0.06699, 0.25, 0.25, 0.06699, 0.1667, 0.0, 0.08333, 0.0, 2.783e-08, 0.0, 0.0, 0.5, 0.0, 0.5, 0.06699, 0.25, 0.08333, 0.0, 1.0, 0.0, 0.9167, 0.0, 0.06699, 0.75, 0.06699, 0.75, 0.0, 0.5, 1.0, 0.0, 0.9167, 0.0, 0.8333, 0.0, 0.25, 0.933, 0.25, 0.933, 0.06699, 0.75, 0.9167, 0.0, 0.4167, 0.125, 0.5, 0.125, 0.5, 0.125, 0.5, 0.125, 0.4167, 0.125, 0.4167, 0.125, 0.5, 0.125, 0.5833, 0.125, 0.5833, 0.125, 0.5833, 0.125, 0.5, 0.125, 0.5, 0.125, 0.5833, 0.125, 0.6667, 0.125, 0.6667, 0.125, 0.6667, 0.125, 0.5833, 0.125, 0.5833, 0.125, 0.6667, 0.125, 0.6667, 0.25, 0.6667, 0.25, 0.6667, 0.25, 0.6667, 0.125, 0.6667, 0.125, 0.6667, 0.25, 0.6667, 0.375, 0.6667, 0.375, 0.6667, 0.375, 0.6667, 0.25, 0.6667, 0.25, 0.6667, 0.375, 0.6667, 0.5, 0.6667, 0.5, 0.6667, 0.5, 0.6667, 0.375, 0.6667, 0.375, 0.6667, 0.5, 0.6667, 0.625, 0.6667, 0.625, 0.6667, 0.625, 0.6667, 0.5, 0.6667, 0.5, 0.6667, 0.625, 0.6667, 0.75, 0.6667, 0.75, 0.6667, 0.75, 0.6667, 0.625, 0.6667, 0.625, 0.6667, 0.75, 0.6667, 0.875, 0.6667, 0.875, 0.6667, 0.875, 0.6667, 0.75, 0.6667, 0.75, 0.6667, 0.875, 0.5833, 0.875, 0.5833, 0.875, 0.5833, 0.875, 0.6667, 0.875, 0.6667, 0.875, 0.5833, 0.875, 0.5, 0.875, 0.5, 0.875, 0.5, 0.875, 0.5833, 0.875, 0.5833, 0.875, 0.5, 0.875, 0.4167, 0.875, 0.4167, 0.875, 0.4167, 0.875, 0.5, 0.875, 0.5, 0.875, 0.4167, 0.875, 0.4167, 0.75, 0.4167, 0.75, 0.4167, 0.75, 0.4167, 0.875, 0.4167, 0.875, 0.4167, 0.75, 0.4167, 0.625, 0.4167, 0.625, 0.4167, 0.625, 0.4167, 0.75, 0.4167, 0.75, 0.4167, 0.625, 0.4167, 0.5, 0.4167, 0.5, 0.4167, 0.5, 0.4167, 0.625, 0.4167, 0.625, 0.4167, 0.5, 0.4167, 0.375, 0.4167, 0.375, 0.4167, 0.375, 0.4167, 0.5, 0.4167, 0.5, 0.4167, 0.375, 0.4167, 0.25, 0.4167, 0.25, 0.4167, 0.25, 0.4167, 0.375, 0.4167, 0.375, 0.4167, 0.25, 0.4167, 0.125, 0.4167, 0.125, 0.4167, 0.125, 0.4167, 0.25, 0.4167, 0.25, 0.4167, 0.125, 0.5, 0.125, 0.5, 0.125, 0.5, 0.125, 0.4167, 0.125, 0.4167, 0.125, 0.5, 0.125, 0.5833, 0.125, 0.5833, 0.125, 0.5833, 0.125, 0.5, 0.125, 0.5, 0.125, 0.5833, 0.125, 0.6667, 0.125, 0.6667, 0.125, 0.6667, 0.125, 0.5833, 0.125, 0.5833, 0.125, 0.6667, 0.125, 0.6667, 0.25, 0.6667, 0.25, 0.6667, 0.25, 0.6667, 0.125, 0.6667, 0.125, 0.6667, 0.25, 0.6667, 0.375, 0.6667, 0.375, 0.6667, 0.375, 0.6667, 0.25, 0.6667, 0.25, 0.6667, 0.375, 0.6667, 0.5, 0.6667, 0.5, 0.6667, 0.5, 0.6667, 0.375, 0.6667, 0.375, 0.6667, 0.5, 0.6667, 0.625, 0.6667, 0.625, 0.6667, 0.625, 0.6667, 0.5, 0.6667, 0.5, 0.6667, 0.625, 0.6667, 0.75, 0.6667, 0.75, 0.6667, 0.75, 0.6667, 0.625, 0.6667, 0.625, 0.6667, 0.75, 0.6667, 0.875, 0.6667, 0.875, 0.6667, 0.875, 0.6667, 0.75, 0.6667, 0.75, 0.6667, 0.875, 0.5833, 0.875, 0.5833, 0.875, 0.6667, 0.875, 0.5833, 0.875, 0.5833, 0.875, 0.6667, 0.875, 0.5833, 0.875, 0.6667, 0.875, 0.5833, 0.875, 0.5, 0.875, 0.5, 0.875, 0.5, 0.875, 0.5833, 0.875, 0.5833, 0.875, 0.5, 0.875, 0.4167, 0.875, 0.4167, 0.875, 0.4167, 0.875, 0.5, 0.875, 0.5, 0.875, 0.5, 0.875, 0.4167, 0.875, 0.5, 0.875, 0.4167, 0.875, 0.4167, 0.75, 0.4167, 0.75, 0.4167, 0.75, 0.4167, 0.875, 0.4167, 0.875, 0.4167, 0.75, 0.4167, 0.625, 0.4167, 0.625, 0.4167, 0.625, 0.4167, 0.75, 0.4167, 0.75, 0.4167, 0.625, 0.4167, 0.5, 0.4167, 0.5, 0.4167, 0.5, 0.4167, 0.625, 0.4167, 0.625, 0.4167, 0.5, 0.4167, 0.375, 0.4167, 0.375, 0.4167, 0.375, 0.4167, 0.5, 0.4167, 0.5, 0.4167, 0.375, 0.4167, 0.25, 0.4167, 0.25, 0.4167, 0.25, 0.4167, 0.375, 0.4167, 0.375, 0.4167, 0.25, 0.4167, 0.125, 0.4167, 0.125, 0.4167, 0.125, 0.4167, 0.25, 0.4167, 0.25, 0.4167, 0.125, 0.5, 0.125, 0.5, 0.125, 0.5, 0.125, 0.4167, 0.125, 0.4167, 0.125, 0.5, 0.125, 0.5833, 0.125, 0.5833, 0.125, 0.5833, 0.125, 0.5, 0.125, 0.5, 0.125, 0.5833, 0.125, 0.6667, 0.125, 0.6667, 0.125, 0.6667, 0.125, 0.5833, 0.125, 0.5833, 0.125, 0.6667, 0.125, 0.6667, 0.25, 0.6667, 0.25, 0.6667, 0.25, 0.6667, 0.125, 0.6667, 0.125, 0.6667, 0.25, 0.6667, 0.375, 0.6667, 0.375, 0.6667, 0.375, 0.6667, 0.25, 0.6667, 0.25, 0.6667, 0.375, 0.6667, 0.5, 0.6667, 0.5, 0.6667, 0.5, 0.6667, 0.375, 0.6667, 0.375, 0.6667, 0.5, 0.6667, 0.625, 0.6667, 0.625, 0.6667, 0.625, 0.6667, 0.5, 0.6667, 0.5, 0.6667, 0.625, 0.6667, 0.75, 0.6667, 0.75, 0.6667, 0.75, 0.6667, 0.625, 0.6667, 0.625, 0.6667, 0.75, 0.6667, 0.875, 0.6667, 0.875, 0.6667, 0.875, 0.6667, 0.75, 0.6667, 0.75, 0.6667, 0.875, 0.5833, 0.875, 0.5833, 0.875, 0.5833, 0.875, 0.6667, 0.875, 0.6667, 0.875, 0.5833, 0.875, 0.5, 0.875, 0.5, 0.875, 0.5, 0.875, 0.5833, 0.875, 0.5833, 0.875, 0.5, 0.875, 0.4167, 0.875, 0.4167, 0.875, 0.4167, 0.875, 0.5, 0.875, 0.5, 0.875, 0.4167, 0.875, 0.4167, 0.75, 0.4167, 0.75, 0.4167, 0.75, 0.4167, 0.875, 0.4167, 0.875, 0.4167, 0.75, 0.4167, 0.625, 0.4167, 0.625, 0.4167, 0.625, 0.4167, 0.75, 0.4167, 0.75, 0.4167, 0.625, 0.4167, 0.5, 0.4167, 0.5, 0.4167, 0.5, 0.4167, 0.625, 0.4167, 0.625, 0.4167, 0.5, 0.4167, 0.375, 0.4167, 0.375, 0.4167, 0.375, 0.4167, 0.5, 0.4167, 0.5, 0.4167, 0.375, 0.4167, 0.25, 0.4167, 0.25, 0.4167, 0.25, 0.4167, 0.375, 0.4167, 0.375, 0.4167, 0.25, 0.4167, 0.125, 0.4167, 0.125, 0.4167, 0.125, 0.4167, 0.25, 0.4167, 0.25, 0.4167, 0.125, 0.5, 0.125, 0.5, 0.125, 0.5, 0.125, 0.4167, 0.125, 0.4167, 0.125, 0.5, 0.125, 0.5833, 0.125, 0.5833, 0.125, 0.5833, 0.125, 0.5, 0.125, 0.5, 0.125, 0.5833, 0.125, 0.6667, 0.125, 0.6667, 0.125, 0.6667, 0.125, 0.5833, 0.125, 0.5833, 0.125, 0.6667, 0.125, 0.6667, 0.25, 0.6667, 0.25, 0.6667, 0.25, 0.6667, 0.125, 0.6667, 0.125, 0.6667, 0.25, 0.6667, 0.375, 0.6667, 0.375, 0.6667, 0.375, 0.6667, 0.25, 0.6667, 0.25, 0.6667, 0.375, 0.6667, 0.5, 0.6667, 0.5, 0.6667, 0.5, 0.6667, 0.375, 0.6667, 0.375, 0.6667, 0.5, 0.6667, 0.625, 0.6667, 0.625, 0.6667, 0.625, 0.6667, 0.5, 0.6667, 0.5, 0.6667, 0.625, 0.6667, 0.75, 0.6667, 0.75, 0.6667, 0.75, 0.6667, 0.625, 0.6667, 0.625, 0.6667, 0.75, 0.6667, 0.875, 0.6667, 0.875, 0.6667, 0.875, 0.6667, 0.75, 0.6667, 0.75, 0.6667, 0.875, 0.5833, 0.875, 0.5833, 0.875, 0.5833, 0.875, 0.6667, 0.875, 0.6667, 0.875, 0.5833, 0.875, 0.5, 0.875, 0.5, 0.875, 0.5, 0.875, 0.5833, 0.875, 0.5833, 0.875, 0.5, 0.875, 0.4167, 0.875, 0.4167, 0.875, 0.4167, 0.875, 0.5, 0.875, 0.5, 0.875, 0.4167, 0.875, 0.4167, 0.75, 0.4167, 0.75, 0.4167, 0.75, 0.4167, 0.875, 0.4167, 0.875, 0.4167, 0.75, 0.4167, 0.625, 0.4167, 0.625, 0.4167, 0.625, 0.4167, 0.75, 0.4167, 0.75, 0.4167, 0.625, 0.4167, 0.5, 0.4167, 0.5, 0.4167, 0.5, 0.4167, 0.625, 0.4167, 0.625, 0.4167, 0.5, 0.4167, 0.375, 0.4167, 0.375, 0.4167, 0.375, 0.4167, 0.5, 0.4167, 0.5, 0.4167, 0.375, 0.4167, 0.25, 0.4167, 0.25, 0.4167, 0.25, 0.4167, 0.375, 0.4167, 0.375, 0.4167, 0.25, 0.4167, 0.125, 0.4167, 0.125, 0.4167, 0.125, 0.4167, 0.25, 0.4167, 0.25, 0.5, 0.875, 0.5833, 0.875, 0.5833, 0.875, 0.5833, 0.875, 0.5, 0.875, 0.5, 0.875, 0.5833, 0.875, 0.5, 0.875, 0.5, 0.875, 0.5, 0.875, 0.5833, 0.875, 0.5833, 0.875, 0.5, 0.875, 0.5, 0.875, 0.5, 0.875, 0.5, 0.875, 0.5, 0.875, 0.5, 0.875, 0.5, 0.875, 0.5833, 0.875, 0.5833, 0.875, 0.5833, 0.875, 0.5, 0.875, 0.5, 0.875, 0.5833, 0.875, 0.5833, 0.875, 0.5833, 0.875, 0.5833, 0.875, 0.5833, 0.875, 0.5833, 0.875, 0.4167, 0.125, 0.5, 0.125, 0.5, 0.125, 0.5, 0.125, 0.4167, 0.125, 0.4167, 0.125, 0.5, 0.125, 0.5833, 0.125, 0.5833, 0.125, 0.5833, 0.125, 0.5, 0.125, 0.5, 0.125, 0.5833, 0.125, 0.6667, 0.125, 0.6667, 0.125, 0.6667, 0.125, 0.5833, 0.125, 0.5833, 0.125, 0.6667, 0.125, 0.6667, 0.25, 0.6667, 0.25, 0.6667, 0.25, 0.6667, 0.125, 0.6667, 0.125, 0.6667, 0.25, 0.6667, 0.375, 0.6667, 0.375, 0.6667, 0.375, 0.6667, 0.25, 0.6667, 0.25, 0.6667, 0.375, 0.6667, 0.5, 0.6667, 0.5, 0.6667, 0.5, 0.6667, 0.375, 0.6667, 0.375, 0.6667, 0.5, 0.6667, 0.625, 0.6667, 0.625, 0.6667, 0.625, 0.6667, 0.5, 0.6667, 0.5, 0.6667, 0.625, 0.6667, 0.75, 0.6667, 0.75, 0.6667, 0.75, 0.6667, 0.625, 0.6667, 0.625, 0.6667, 0.75, 0.6667, 0.875, 0.6667, 0.875, 0.6667, 0.875, 0.6667, 0.75, 0.6667, 0.75, 0.6667, 0.875, 0.5833, 0.875, 0.5833, 0.875, 0.5833, 0.875, 0.6667, 0.875, 0.6667, 0.875, 0.5833, 0.875, 0.5, 0.875, 0.5, 0.875, 0.5, 0.875, 0.5833, 0.875, 0.5833, 0.875, 0.5, 0.875, 0.4167, 0.875, 0.4167, 0.875, 0.4167, 0.875, 0.5, 0.875, 0.5, 0.875, 0.4167, 0.875, 0.4167, 0.75, 0.4167, 0.75, 0.4167, 0.75, 0.4167, 0.875, 0.4167, 0.875, 0.4167, 0.75, 0.4167, 0.625, 0.4167, 0.625, 0.4167, 0.625, 0.4167, 0.75, 0.4167, 0.75, 0.4167, 0.625, 0.4167, 0.5, 0.4167, 0.5, 0.4167, 0.5, 0.4167, 0.625, 0.4167, 0.625, 0.4167, 0.5, 0.4167, 0.375, 0.4167, 0.375, 0.4167, 0.375, 0.4167, 0.5, 0.4167, 0.5, 0.4167, 0.375, 0.4167, 0.25, 0.4167, 0.25, 0.4167, 0.25, 0.4167, 0.375, 0.4167, 0.375, 0.4167, 0.25, 0.4167, 0.125, 0.4167, 0.125, 0.4167, 0.125, 0.4167, 0.25, 0.4167, 0.25])
me_cylinder01.use_remesh_preserve_volume = False
me_cylinder01.use_remesh_preserve_attributes = False
me_cylinder01.use_mirror_vertex_groups = False
me_cylinder01.update()

# ---- objects
ob_cylinder01 = bpy.data.objects.new('Cylinder01', me_cylinder01)

# ---- transforms, parenting, visibility, modifiers, constraints
ob_cylinder01.location = (-0.0002253, -3.011e-11, 0.0006888)
ob_cylinder01.rotation_euler = (1.602, 0.27, 0.07891)
ob_cylinder01.scale = (1.027, 1.332, 0.346)
ob_cylinder01.lineart.crease_threshold = 0.0

# ---- collection membership
col_collection_1.objects.link(ob_cylinder01)

# ---- scene / render settings (as saved in the file)
scene.frame_start = 1; scene.frame_end = 250; scene.frame_set(1)
scene.render.engine = 'BLENDER_EEVEE_NEXT'
scene.render.resolution_percentage = 50
scene.render.dither_intensity = 0.0
scene.cycles.use_denoising = False
scene.cycles.samples = 10
scene.cycles.sampling_pattern = 'TABULATED_SOBOL'
scene.cycles.light_sampling_threshold = 0.0
scene.cycles.use_adaptive_sampling = False
scene.cycles.use_light_tree = False
scene.cycles.blur_glossy = 0.0
scene.cycles.pixel_filter_type = 'GAUSSIAN'
scene.cycles.sample_clamp_indirect = 0.0
scene.view_settings.view_transform = 'Standard'
bpy.context.view_layer.update()

# ---- added for rendering (the .blend has no active camera and no usable light): camera, sun
cam_auto = bpy.data.cameras.new('AutoCamera')
cam_auto.lens = 50.0
cam_auto.sensor_width = 36.0
cam_auto.clip_end = 1000.0
ob_auto_camera = bpy.data.objects.new('AutoCamera', cam_auto)
scene.collection.objects.link(ob_auto_camera)
ob_auto_camera.location = (1.30145, -1.92861, 1.08868)
ob_auto_camera.rotation_euler = (1.09748, -7.21219e-08, 0.694738)
scene.camera = ob_auto_camera
light_auto_sun = bpy.data.lights.new('AutoSun', 'SUN')
light_auto_sun.energy = 3.0
light_auto_sun.angle = 0.0523599
ob_auto_sun = bpy.data.objects.new('AutoSun', light_auto_sun)
scene.collection.objects.link(ob_auto_sun)
ob_auto_sun.rotation_euler = (0.872665, 0.174533, 0.523599)
bpy.context.view_layer.update()
